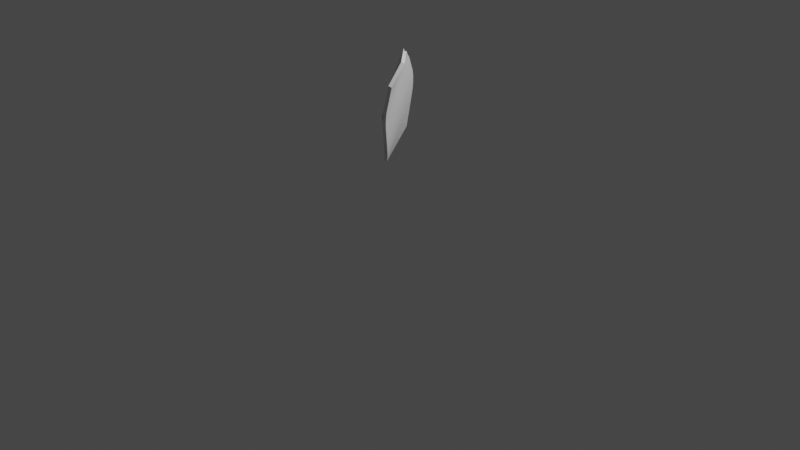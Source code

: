 # Source: chouette.blend  (saved by Blender 4.2.66; exported with 4.5.12 LTS)
import bpy
from mathutils import Matrix  # noqa: F401  (used for matrix-valued properties, if any)

bpy.ops.wm.read_factory_settings(use_empty=True)
scene = bpy.context.scene
scene.name = 'Scene'

# ---- collections
col_collection = bpy.data.collections.new('Collection'); scene.collection.children.link(col_collection)

# ---- materials (node trees are filled in below, after node groups)
mat_material = bpy.data.materials.new('Material')
mat_material.alpha_threshold = 0.0
mat_material.use_transparent_shadow = False
mat_material.roughness = 0.5
mat_material.line_color = (0.0, 0.0, 0.0, 1.0)

# ---- node groups
ng_smooth_by_angle = bpy.data.node_groups.new('Smooth by Angle', 'GeometryNodeTree')
_s = ng_smooth_by_angle.interface.new_socket(name='Mesh', in_out='OUTPUT', socket_type='NodeSocketGeometry')
_s = ng_smooth_by_angle.interface.new_socket(name='Mesh', in_out='INPUT', socket_type='NodeSocketGeometry')
_s = ng_smooth_by_angle.interface.new_socket(name='Angle', in_out='INPUT', socket_type='NodeSocketFloat')
_s.subtype = 'ANGLE'
_s.default_value = 0.5236
_s.min_value = 0.0
_s.max_value = 3.142
_s.description = 'Maximum face angle for smooth edges'
_s = ng_smooth_by_angle.interface.new_socket(name='Ignore Sharpness', in_out='INPUT', socket_type='NodeSocketBool')
_s.force_non_field = True
ng_smooth_by_angle.description = 'Set the sharpness of mesh edges based on the angle between the neighboring faces'
ng_smooth_by_angle.is_modifier = True
_N = ng_smooth_by_angle.nodes; _L = ng_smooth_by_angle.links
n0 = _N.new('GeometryNodeSetShadeSmooth'); n0.name = 'Set Shade Smooth'; n0.location = (120, -80)
n0.domain = 'EDGE'
n1 = _N.new('GeometryNodeSetShadeSmooth'); n1.name = 'Set Shade Smooth.001'; n1.location = (300, -80)
n2 = _N.new('NodeGroupOutput'); n2.name = 'Group Output'; n2.location = (480, -80)
n3 = _N.new('GeometryNodeInputMeshEdgeAngle'); n3.name = 'Edge Angle'; n3.location = (-440, -240)
n4 = _N.new('NodeGroupInput'); n4.name = 'Group Input'; n4.location = (-80, -80)
n5 = _N.new('GeometryNodeInputEdgeSmooth'); n5.name = 'Is Edge Smooth'; n5.location = (-260, -120)
n6 = _N.new('GeometryNodeInputShadeSmooth'); n6.name = 'Is Shade Smooth'; n6.location = (-440, -397)
n7 = _N.new('FunctionNodeCompare'); n7.name = 'Compare'; n7.location = (-260, -260)
n7.operation = 'LESS_EQUAL'
n7.inputs[6].default_value = (0.0, 0.0, 0.0, 0.0)
n7.inputs[7].default_value = (0.0, 0.0, 0.0, 0.0)
n8 = _N.new('FunctionNodeBooleanMath'); n8.name = 'Boolean Math.001'; n8.location = (-80, -260)
n9 = _N.new('NodeGroupInput'); n9.name = 'Group Input.001'; n9.location = (-440, -329)
n10 = _N.new('NodeGroupInput'); n10.name = 'Group Input.002'; n10.location = (-259, -189)
n11 = _N.new('FunctionNodeBooleanMath'); n11.name = 'Boolean Math'; n11.location = (-80, -149)
n11.operation = 'OR'
n12 = _N.new('FunctionNodeBooleanMath'); n12.name = 'Boolean Math.002'; n12.location = (-260, -380)
n12.operation = 'OR'
n13 = _N.new('NodeGroupInput'); n13.name = 'Group Input.003'; n13.location = (-440, -460)
_L.new(n3.outputs[0], n7.inputs[0])
_L.new(n1.outputs[0], n2.inputs[0])
_L.new(n9.outputs[1], n7.inputs[1])
_L.new(n7.outputs[0], n8.inputs[0])
_L.new(n4.outputs[0], n0.inputs[0])
_L.new(n0.outputs[0], n1.inputs[0])
_L.new(n8.outputs[0], n0.inputs[2])
_L.new(n10.outputs[2], n11.inputs[1])
_L.new(n5.outputs[0], n11.inputs[0])
_L.new(n11.outputs[0], n0.inputs[1])
_L.new(n13.outputs[2], n12.inputs[1])
_L.new(n6.outputs[0], n12.inputs[0])
_L.new(n12.outputs[0], n8.inputs[1])
n2.is_active_output = True

# ---- material node trees
mat_material.use_nodes = True; mat_material.node_tree.nodes.clear()
_N = mat_material.node_tree.nodes; _L = mat_material.node_tree.links
n0 = _N.new('ShaderNodeOutputMaterial'); n0.name = 'Material Output'; n0.location = (300, 300)
n1 = _N.new('ShaderNodeBsdfPrincipled'); n1.name = 'Principled BSDF'; n1.location = (10, 300)
n1.distribution = 'GGX'
n1.subsurface_method = 'RANDOM_WALK_SKIN'
n1.inputs[3].default_value = 1.45
n1.inputs[27].default_value = (0.0, 0.0, 0.0, 1.0)
n1.inputs[28].default_value = 1.0
_L.new(n1.outputs[0], n0.inputs[0])
n0.is_active_output = True

# ---- world
world_world = bpy.data.worlds.new('World'); scene.world = world_world
world_world.use_nodes = True; world_world.node_tree.nodes.clear()
_N = world_world.node_tree.nodes; _L = world_world.node_tree.links
n0 = _N.new('ShaderNodeOutputWorld'); n0.name = 'World Output'; n0.location = (300, 300)
n1 = _N.new('ShaderNodeBackground'); n1.name = 'Background'; n1.location = (10, 300)
n1.inputs[0].default_value = (0.05088, 0.05088, 0.05088, 1.0)
_L.new(n1.outputs[0], n0.inputs[0])
n0.is_active_output = True
world_world.color = (0.05088, 0.05088, 0.05088)
world_world.use_sun_shadow = False
world_world.sun_shadow_jitter_overblur = 0.0

# ---- cameras
cam_camera = bpy.data.cameras.new('Camera')
cam_camera.clip_end = 100.0
cam_camera.ortho_scale = 7.314

# ---- lights
light_light = bpy.data.lights.new('Light', 'POINT')
light_light.transmission_factor = 0.0
light_light.energy = 1000.0
light_light.shadow_soft_size = 0.1
light_light.shadow_maximum_resolution = 0.006
light_light.use_absolute_resolution = True

# ---- meshes
me_cube = bpy.data.meshes.new('Cube')
me_cube.from_pydata([(0.6679, 0.8374, 0.4018), (0.4534, 0.4192, -0.8028), (0.584, -0.08184, 0.4459), (0.7002, 0.6802, 0.4452), (0.7177, 0.4347, 0.5008), (0.6617, 0.1507, 0.498), (0.4773, -0.3256, -0.8147), (0.5006, -0.02931, -0.8323), (0.5241, 0.2066, -0.8182), (0.0, 0.6593, -0.7905), (0.0, -0.1719, 0.5276), (0.0, 1.068, 0.4948), (0.0, 0.4694, -0.8672), (0.0, 0.2463, -0.8942), (0.0, -0.2322, -0.8406), (0.0, 0.846, 0.6025), (0.0, 0.5603, 0.664), (0.0, 0.2623, 0.6504), (0.2042, 1.096, 0.4869), (0.5643, 0.9593, 0.4316), (0.2391, 0.8659, 0.5886), (0.5919, 0.8026, 0.5145), (0.2368, 0.5776, 0.6525), (0.5648, 0.5397, 0.5798), (0.2272, 0.275, 0.6498), (0.4784, 0.2533, 0.5873), (0.3153, 0.5733, -0.7949), (0.1281, 0.6314, -0.8046), (0.3837, -0.1273, 0.4835), (0.1421, -0.1571, 0.5248), (0.0841, 0.4566, -0.8652), (0.2941, 0.01092, -0.877), (0.1042, 0.2699, -0.9088), (0.2407, -0.2815, -0.8284), (0.07011, -0.2486, -0.839), (0.729, 0.782, 0.2995), (0.741, 0.7037, 0.1038), (0.7255, 0.6663, -0.003875), (0.6942, 0.6148, -0.1822), (0.6855, 0.5468, -0.3566), (0.6502, 0.4844, -0.512), (0.6031, 0.4414, -0.6447), (0.5386, 0.4065, -0.747), (0.6463, -0.2215, 0.3018), (0.411, -0.514, 0.08075), (0.4266, -0.6446, -0.05918), (0.4186, -0.7063, -0.2024), (0.3747, -0.7811, -0.3308), (0.5682, -0.6629, -0.5538), (0.5279, -0.6668, -0.6758), (0.7824, 0.5716, 0.3171), (0.8438, 0.4853, 0.1001), (0.8484, 0.4515, -0.009007), (0.8531, 0.3605, -0.1925), (0.8357, 0.2581, -0.3709), (0.7807, 0.1934, -0.5296), (0.7107, 0.1663, -0.6582), (0.6335, 0.1606, -0.7545), (0.8277, 0.3289, 0.3353), (0.8686, 0.1837, 0.1082), (0.8876, 0.1086, -0.003127), (0.9141, -0.02307, -0.1926), (0.8991, -0.1312, -0.3786), (0.8334, -0.1682, -0.5414), (0.7455, -0.1536, -0.668), (0.6502, -0.1207, -0.7611), (0.7578, 0.01584, 0.3269), (0.7785, -0.205, 0.09255), (0.8062, -0.3079, -0.02713), (0.7992, -0.416, -0.2173), (0.7736, -0.4737, -0.3959), (0.7253, -0.4626, -0.5456), (0.608, -0.4979, -0.7079), (0.5676, -0.3922, -0.7789), (0.0, -0.3227, 0.4054), (0.0, -0.4772, 0.2308), (0.0, -0.6476, 0.08973), (0.0, -0.7945, -0.07051), (0.0, -0.8484, -0.2388), (0.0, -0.843, -0.4267), (0.0, -0.8435, -0.5824), (0.0, 1.156, 0.3644), (0.0, 1.09, 0.1748), (0.0, 0.9918, 0.08824), (0.0, 0.9116, -0.07939), (0.0, 0.8608, -0.2462), (0.0, 0.8515, -0.4051), (0.0, 0.8378, -0.5509), (0.0, 0.7792, -0.68), (0.3371, -0.304, 0.3399), (0.2092, -0.5548, 0.1096), (0.2208, -0.7433, -0.01184), (0.209, -0.8262, -0.1453), (0.2113, -0.8772, -0.2835), (0.293, -0.8156, -0.5009), (0.349, -0.78, -0.6459), (0.1121, -0.3202, 0.3843), (0.08216, -0.4872, 0.2115), (0.06717, -0.6716, 0.06573), (0.05464, -0.8179, -0.1007), (0.04996, -0.8689, -0.2702), (0.08492, -0.8383, -0.4528), (0.1316, -0.8269, -0.61), (0.2041, 1.143, 0.355), (0.195, 1.073, 0.1682), (0.1842, 0.98, 0.07786), (0.1672, 0.8869, -0.09706), (0.1331, 0.8357, -0.2669), (0.1326, 0.8244, -0.4274), (0.1285, 0.8098, -0.5714), (0.121, 0.7546, -0.6956), (0.6071, 0.9325, 0.3195), (0.5815, 0.8637, 0.1289), (0.5405, 0.8211, 0.02782), (0.4692, 0.7628, -0.1476), (0.4566, 0.7227, -0.3214), (0.4416, 0.6895, -0.4804), (0.4165, 0.6548, -0.617), (0.3813, 0.5998, -0.7267), (0.4177, 0.9945, -1.033), (0.4135, 1.022, -1.026), (0.4042, 0.9698, -1.04), (0.3934, 1.042, -1.021), (0.3391, 1.034, -1.023), (0.4858, 1.132, -1.071), (0.3257, 1.01, -1.03), (0.3784, 0.9575, -1.044), (0.3299, 0.9822, -1.037), (1.065, -1.028, -1.145), (1.037, -1.018, -1.176), (0.9124, -1.093, -1.216), (0.9018, -0.889, -1.115), (0.9859, -0.8837, -1.083), (0.256, -1.026, -1.186), (0.0, -1.07, -1.197), (0.0, -1.399, -1.32), (0.0, -1.459, -1.264), (0.3321, -1.253, -1.291), (0.7342, -0.9293, -1.146), (0.9138, -1.143, -1.192), (0.2762, -1.331, -1.284), (1.05, -1.001, -1.089), (1.012, -0.8833, -1.054), (0.0, -1.406, -1.191), (0.8861, -1.129, -1.136), (0.3083, -1.311, -1.221), (0.8017, -0.8152, -1.012), (0.639, -0.6458, -0.8885), (0.1486, -1.234, -1.052), (0.09307, -1.028, -0.8119), (0.0, -1.044, -0.8044), (0.0, -1.275, -1.041), (0.5049, -0.845, -1.057), (0.3515, -0.6159, -0.927), (0.5309, -0.6213, -0.913), (0.691, -0.8189, -1.037), (0.863, -0.8256, -0.9882), (0.6906, -0.6859, -0.8571), (0.8749, -0.9412, -1.004), (0.6504, -0.8098, -0.8437), (0.478, -0.9194, -0.8398), (0.6736, -1.111, -1.061), (0.0, -0.9189, -1.099), (0.0, -0.6227, -0.962), (0.09284, -0.6263, -0.9489), (0.1457, -0.9076, -1.088), (0.3853, 0.7825, -0.9506), (0.4151, 0.5765, -0.8792), (0.4404, 0.4535, -0.9018), (0.3922, 0.7347, -0.9641), (0.3685, 0.6921, -0.9762), (0.3484, 0.3632, -0.9266), (0.256, 0.3315, -0.9349), (0.3234, 0.6711, -0.9822), (0.1822, 0.6947, -0.8816), (0.256, 0.8047, -0.9443), (0.2324, 0.7622, -0.9564), (0.1423, 0.5747, -0.9085), (0.2392, 0.7143, -0.9699), (0.1311, 0.4708, -0.9278), (0.3505, 0.8173, -0.9408), (0.3511, 0.6715, -0.8718), (0.4644, 1.069, -1.059), (0.4646, 1.106, -1.044), (0.4216, 1.02, -1.073), (0.4087, 1.128, -1.037), (0.3217, 1.105, -1.041), (0.3198, 1.048, -1.054), (0.3979, 0.9968, -1.092), (0.3522, 0.9974, -1.08), (0.5163, 1.178, -1.053), (0.4223, 1.025, -1.1), (0.4367, 1.226, -1.042), (0.2803, 1.162, -1.058), (0.4109, 1.11, -1.077), (0.308, 1.11, -1.077), (0.3819, 1.0, -1.109), (0.3361, 1.001, -1.097), (0.2905, 1.221, -1.022), (0.4276, 1.242, -1.022), (0.2554, 1.208, -1.028), (0.3525, 1.121, -1.038), (0.439, 1.255, -1.031), (0.2532, 1.225, -1.04), (1.033, -1.953, 0.6628), (1.28, -2.126, 0.2667), (1.632, -2.399, -0.1659), (1.535, -2.694, -0.4219), (0.8719, -2.053, 0.6876), (1.048, -2.306, 0.3249), (1.351, -2.655, -0.2105), (1.219, -2.395, 0.7822), (1.41, -2.559, 0.4025), (1.761, -2.797, -0.04661), (1.761, -3.11, -0.3226), (1.1, -2.498, 0.7774), (1.243, -2.705, 0.4148), (1.546, -2.962, -0.06695), (1.752, -3.221, 0.8617), (2.148, -3.454, 0.4344), (2.406, -3.736, 0.126), (2.266, -3.893, -0.07828), (1.62, -3.375, 0.9201), (2.043, -3.679, 0.4681), (2.13, -3.88, 0.1301), (0.6552, -0.8892, -0.5415), (0.5233, -0.9946, -0.4822), (1.382, -2.789, -0.4121), (1.592, -3.258, -0.3173), (2.085, -3.939, -0.07634), (3.285, -5.044, 0.2231), (3.099, -4.551, 0.6961), (3.476, -5.026, 0.5404), (3.416, -5.064, 0.3842), (3.071, -4.695, 0.7068), (3.368, -5.026, 0.554), (3.35, -5.1, 0.3883), (3.21, -5.046, 0.2324), (2.957, -4.603, 0.4843), (2.869, -4.664, 0.0814), (2.464, -4.11, 0.7757), (2.578, -3.893, 0.6922), (3.029, -4.149, 0.4621), (2.987, -4.636, 0.07523), (2.937, -4.633, 0.3086), (3.239, -4.664, 0.1967), (0.8639, -1.162, 0.07906), (0.8275, -1.37, 0.4778), (1.292, -1.615, -0.7054), (0.9892, -1.559, -0.4549), (0.717, -1.62, 0.1835), (0.678, -1.475, 0.5038), (1.266, -1.378, -0.4633), (1.18, -1.685, -0.7117), (0.6433, -0.7563, -0.01147), (0.4917, -0.9517, -0.3118), (0.4173, -0.7683, 0.2079), (0.6718, -0.7851, -0.2932), (0.5813, -0.6217, 0.1765), (0.3409, -0.8948, 0.03751), (0.668, 0.5157, -0.4341), (0.5152, -0.7293, -0.4793), (0.8084, 0.2259, -0.45), (0.8664, -0.1495, -0.4598), (0.755, -0.4672, -0.4707), (0.0, -0.854, -0.3432), (0.0, 0.8561, -0.3256), (0.2678, -0.8686, -0.4224), (0.06472, -0.8627, -0.3682), (0.1329, 0.8301, -0.3471), (0.4491, 0.7061, -0.4008), (0.621, 0.03384, 0.4725), (0.0, 0.03552, 0.596), (0.4263, 0.05915, 0.544), (0.1884, 0.05415, 0.5958), (0.5748, -0.5663, -0.6874), (0.6461, -0.5523, -0.5539), (0.575, -0.6315, -0.4018), (0.6036, -0.5577, -0.2173), (0.6205, -0.4714, -0.03585), (0.5956, -0.3743, 0.08458), (0.7005, -0.1094, 0.3157), (1.012, -0.9525, -1.154), (0.0, -1.201, -1.267), (0.3341, -1.126, -1.254), (0.8763, -1.002, -1.195), (1.069, -0.9496, -1.116), (1.064, -0.9267, -1.067), (0.7026, -0.7316, -0.8462), (0.9108, -0.8587, -0.9869), (0.6318, -0.5845, -0.48), (0.741, 0.7432, 0.2173), (0.5683, -0.3373, 0.1947), (0.8228, 0.5295, 0.2218), (0.8423, 0.2666, 0.2337), (0.7719, -0.07719, 0.223), (0.0, -0.391, 0.3111), (0.0, 1.146, 0.2757), (0.2937, -0.3989, 0.2322), (0.1008, -0.3978, 0.2877), (0.207, 1.129, 0.2706), (0.6048, 0.9004, 0.2384), (0.6956, -0.2153, 0.2114), (0.406, 1.035, 0.461), (0.4483, 0.8416, 0.5505), (0.4416, 0.5707, 0.6177), (0.3663, 0.2718, 0.6243), (0.2078, 0.6275, -0.7938), (0.2568, -0.1424, 0.5081), (0.1789, 0.0528, -0.892), (0.1521, -0.263, -0.8339), (0.2207, 0.7125, -0.7071), (0.2365, 0.7708, -0.5889), (0.247, 0.7938, -0.4478), (0.2512, 0.8108, -0.2873), (0.2765, 0.8516, -0.1156), (0.3715, 0.9257, 0.05688), (0.388, 1.001, 0.1548), (0.4087, 1.075, 0.3422), (0.2299, -0.8095, -0.6241), (0.1827, -0.8305, -0.474), (0.1187, -0.8859, -0.2903), (0.1144, -0.8336, -0.128), (0.1373, -0.701, 0.03551), (0.1542, -0.4994, 0.1759), (0.2236, -0.2999, 0.3685), (0.365, 1.047, -1.019), (0.35, 0.9623, -1.042), (0.6553, -1.185, -1.259), (0.5086, -0.9853, -1.17), (0.6292, -1.259, -1.24), (0.6685, -1.271, -1.192), (0.2078, -0.6215, -0.9367), (0.3143, -0.8806, -1.072), (0.3018, -0.983, -0.8288), (0.4663, -1.163, -1.06), (0.2653, 0.7132, -0.8728), (0.3011, 0.8258, -0.9384), (0.1776, 0.3736, -0.9374), (0.274, 0.6795, -0.9798), (0.3801, 1.13, -1.035), (0.3784, 0.9963, -1.083), (0.374, 1.229, -1.041), (0.3638, 1.111, -1.077), (0.3557, 1.002, -1.107), (0.3768, 1.243, -1.018), (0.3699, 1.259, -1.03), (0.1547, -0.8698, -0.3922), (0.2491, 0.8023, -0.3676), (0.6409, -1.074, -1.231), (0.3061, 0.059, 0.5747), (0.2064, -0.3998, 0.2579), (0.4072, 1.055, 0.2609), (0.4202, 1.325, -1.003), (0.4186, 1.337, -1.011), (0.3912, 1.324, -1.003), (0.3896, 1.336, -1.011), (0.4339, 1.12, -1.039), (0.5069, 1.24, -1.023), (0.5418, 1.241, -1.033), (0.5359, 1.229, -1.023), (0.5128, 1.252, -1.033), (0.3016, 1.244, -1.035), (0.3215, 1.222, -1.043), (0.4894, 1.22, -1.043), (0.3663, 1.125, -1.036), (0.3418, 1.23, -1.038), (0.3446, 1.206, -1.028), (0.3428, 1.226, -1.042), (0.4213, 1.124, -1.038), (0.4589, 1.224, -1.042), (0.4509, 1.206, -1.029), (0.4601, 1.239, -1.035), (0.5202, 1.232, -1.021), (0.4487, 1.111, -1.039), (0.4061, 1.322, -1.001), (0.3976, 1.236, -1.017), (0.3942, 1.127, -1.035), (0.3387, 1.112, -1.038), (0.2734, 1.211, -1.023), (0.3994, 0.9985, -1.102), (0.3347, 0.9994, -1.087), (0.5108, 1.149, -1.042), (0.479, 1.107, -1.063), (0.2906, 1.136, -1.046), (0.4254, 1.021, -1.085), (0.3085, 1.079, -1.066), (0.2471, 1.214, -1.035), (0.5145, 1.211, -1.046), (0.5449, 1.233, -1.029), (0.3825, 0.8756, -1.128), (0.3768, 0.8702, -1.124), (0.3305, 0.8763, -1.127), (0.3389, 0.8848, -1.133), (0.3538, 0.867, -1.121), (0.3357, 0.8704, -1.123), (0.3572, 0.8841, -1.134), (0.38, 0.8833, -1.134), (0.3672, 0.7848, -1.156), (0.2703, 1.232, -1.038), (0.2967, 1.231, -1.027), (0.365, 1.253, -1.023), (0.3844, 1.33, -1.007), (0.3426, 1.217, -1.031), (0.2227, 1.283, -1.023), (0.2485, 1.281, -1.011), (0.2241, 1.272, -1.016), (0.2483, 1.294, -1.019), (0.2369, 1.275, -1.012), (0.2187, 1.277, -1.02), (0.2368, 1.291, -1.023), (0.2524, 1.288, -1.015), (0.2924, 1.213, -1.045), (0.4333, 1.248, -1.026), (0.5285, 1.249, -1.035), (0.4255, 1.331, -1.007), (0.5036, 1.249, -1.027), (0.4555, 1.222, -1.03), (0.4038, 1.339, -1.013), (0.4025, 1.26, -1.03), (0.3998, 1.228, -1.041), (0.5429, 1.297, -1.007), (0.5771, 1.297, -1.018), (0.5714, 1.285, -1.008), (0.5486, 1.309, -1.018), (0.5559, 1.289, -1.006), (0.5802, 1.289, -1.014), (0.5641, 1.305, -1.02), (0.5398, 1.305, -1.012), (0.4196, 1.442, -0.9819), (0.4166, 1.444, -0.9837), (0.4111, 1.437, -0.9792), (0.4046, 1.438, -0.98), (0.4101, 1.445, -0.9845), (0.4039, 1.444, -0.9837), (0.4016, 1.441, -0.9818), (0.4173, 1.439, -0.98), (0.2027, 1.389, -0.9933), (0.2007, 1.385, -0.9915), (0.1948, 1.39, -0.9971), (0.1877, 1.387, -0.9975), (0.1856, 1.383, -0.9957), (0.1948, 1.382, -0.9916), (0.1884, 1.381, -0.9936), (0.2006, 1.392, -0.9955), (0.6016, 1.405, -0.9922), (0.6062, 1.406, -0.9954), (0.6145, 1.403, -0.9971), (0.6214, 1.398, -0.9964), (0.623, 1.393, -0.9937), (0.6184, 1.392, -0.9905), (0.6101, 1.395, -0.9888), (0.6032, 1.4, -0.9895), (0.3641, 0.7819, -1.154), (0.339, 0.7852, -1.155), (0.3436, 0.7898, -1.158), (0.3516, 0.7801, -1.152), (0.3418, 0.782, -1.153), (0.3534, 0.7894, -1.158), (0.3658, 0.789, -1.159)], [], [(281, 271, 2, 43), (111, 19, 0, 35), (35, 0, 3, 50), (50, 3, 4, 58), (58, 4, 5, 66), (178, 176, 125, 127), (176, 175, 123, 125), (31, 7, 6, 33), (22, 16, 17, 24), (20, 15, 16, 22), (18, 11, 15, 20), (274, 272, 10, 29), (96, 29, 10, 74), (43, 2, 28, 89), (325, 308, 29, 96), (271, 273, 28, 2), (350, 274, 29, 308), (0, 19, 21, 3), (303, 18, 20, 304), (3, 21, 23, 4), (304, 20, 22, 305), (4, 23, 25, 5), (305, 22, 24, 306), (13, 32, 34, 14), (309, 31, 33, 310), (12, 30, 32, 13), (166, 169, 119, 120), (9, 27, 30, 12), (170, 173, 126, 121), (81, 11, 18, 103), (318, 303, 19, 111), (335, 148, 145, 331), (307, 311, 118, 26), (311, 312, 117, 118), (312, 313, 116, 117), (348, 314, 115, 270), (314, 315, 114, 115), (315, 316, 113, 114), (316, 317, 112, 113), (352, 318, 111, 301), (9, 88, 110, 27), (88, 87, 109, 110), (87, 86, 108, 109), (266, 85, 107, 269), (85, 84, 106, 107), (84, 83, 105, 106), (83, 82, 104, 105), (297, 81, 103, 300), (333, 152, 138, 329), (155, 146, 132, 131), (319, 320, 101, 102), (347, 321, 100, 268), (321, 322, 99, 100), (322, 323, 98, 99), (323, 324, 97, 98), (351, 325, 96, 299), (148, 151, 143, 145), (152, 155, 131, 138), (49, 48, 94, 95), (261, 47, 93, 267), (249, 253, 227, 210), (246, 247, 204, 205), (292, 43, 89, 298), (146, 156, 142, 132), (289, 158, 141, 287), (102, 101, 79, 80), (268, 100, 78, 265), (100, 99, 77, 78), (99, 98, 76, 77), (98, 97, 75, 76), (299, 96, 74, 296), (7, 65, 73, 6), (65, 64, 72, 73), (64, 63, 71, 72), (263, 62, 70, 264), (62, 61, 69, 70), (61, 60, 68, 69), (60, 59, 67, 68), (294, 58, 66, 295), (8, 57, 65, 7), (57, 56, 64, 65), (56, 55, 63, 64), (262, 54, 62, 263), (54, 53, 61, 62), (53, 52, 60, 61), (52, 51, 59, 60), (293, 50, 58, 294), (1, 42, 57, 8), (42, 41, 56, 57), (41, 40, 55, 56), (260, 39, 54, 262), (39, 38, 53, 54), (38, 37, 52, 53), (37, 36, 51, 52), (291, 35, 50, 293), (26, 118, 42, 1), (118, 117, 41, 42), (117, 116, 40, 41), (270, 115, 39, 260), (115, 114, 38, 39), (114, 113, 37, 38), (113, 112, 36, 37), (301, 111, 35, 291), (158, 161, 144, 141), (162, 165, 133, 134), (275, 276, 48, 49), (290, 277, 47, 261), (277, 278, 46, 47), (278, 279, 45, 46), (279, 280, 44, 45), (302, 281, 43, 292), (326, 122, 185, 377, 340), (327, 127, 189, 341), (120, 119, 182, 183), (122, 120, 183, 374, 357, 369, 185), (180, 166, 120, 122), (339, 178, 127, 327), (169, 170, 121, 119), (337, 180, 122, 326), (285, 282, 129, 130), (283, 284, 137, 135), (349, 285, 130, 328), (328, 330, 140, 137), (330, 331, 145, 140), (129, 128, 139, 130), (128, 141, 144, 139), (137, 140, 136, 135), (140, 145, 143, 136), (282, 286, 128, 129), (286, 287, 141, 128), (14, 34, 164, 163), (163, 164, 165, 162), (49, 95, 160, 159), (159, 160, 161, 158), (275, 49, 159, 288), (288, 159, 158, 289), (73, 72, 157, 147), (147, 157, 156, 146), (33, 6, 154, 153), (153, 154, 155, 152), (102, 80, 150, 149), (149, 150, 151, 148), (6, 73, 147, 154), (154, 147, 146, 155), (310, 33, 153, 332), (332, 153, 152, 333), (319, 102, 149, 334), (334, 149, 148, 335), (307, 26, 181, 336), (336, 181, 180, 337), (8, 7, 171, 168), (168, 171, 170, 169), (309, 32, 179, 338), (338, 179, 178, 339), (26, 1, 167, 181), (181, 167, 166, 180), (7, 31, 172, 171), (171, 172, 173, 170), (1, 8, 168, 167), (167, 168, 169, 166), (30, 27, 174, 177), (177, 174, 175, 176), (32, 30, 177, 179), (179, 177, 176, 178), (383, 385, 191, 124), (358, 357, 374, 373), (341, 189, 395, 394), (382, 383, 124, 190), (119, 121, 184, 182), (125, 123, 186, 187), (127, 125, 187, 189), (121, 126, 188, 184), (192, 370, 364, 388, 190, 124, 194), (194, 124, 191, 196), (343, 194, 196, 344), (342, 420, 192, 194, 343), (386, 384, 193, 195), (381, 386, 195, 197), (385, 380, 196, 191), (368, 363, 362, 366), (202, 419, 418, 354), (190, 388, 414, 359), (384, 186, 200, 387), (340, 377, 376, 345), (205, 204, 211, 212), (207, 206, 213, 214), (209, 210, 217, 216), (251, 250, 209, 208), (252, 246, 205, 206), (247, 251, 208, 204), (250, 249, 210, 209), (248, 252, 206, 207), (214, 213, 220, 221), (216, 217, 224, 223), (204, 208, 215, 211), (210, 227, 228, 217), (208, 209, 216, 215), (206, 205, 212, 213), (242, 241, 231, 232), (240, 238, 235, 234), (212, 211, 218, 219), (211, 215, 222, 218), (217, 228, 229, 224), (215, 216, 223, 222), (213, 212, 219, 220), (93, 47, 225, 226), (230, 233, 236, 237), (233, 232, 235, 236), (232, 231, 234, 235), (238, 244, 236, 235), (245, 242, 232, 233), (244, 239, 237, 236), (243, 245, 233, 230), (241, 240, 234, 231), (218, 222, 240, 241), (221, 220, 245, 243), (224, 229, 239, 244), (220, 219, 242, 245), (223, 224, 244, 238), (222, 223, 238, 240), (219, 218, 241, 242), (227, 253, 248, 207), (225, 248, 253, 226), (225, 257, 252, 248), (259, 255, 249, 250), (258, 256, 251, 247), (257, 254, 246, 252), (256, 259, 250, 251), (254, 258, 247, 246), (255, 226, 253, 249), (92, 93, 226, 255), (45, 44, 258, 254), (90, 91, 259, 256), (46, 45, 254, 257), (44, 90, 256, 258), (91, 92, 255, 259), (47, 46, 257, 225), (276, 290, 261, 48), (116, 270, 260, 40), (40, 260, 262, 55), (55, 262, 263, 63), (63, 263, 264, 71), (101, 268, 265, 79), (48, 261, 267, 94), (320, 347, 268, 101), (86, 266, 269, 108), (313, 348, 270, 116), (71, 264, 290, 276), (157, 288, 289, 156), (72, 275, 288, 157), (132, 142, 287, 286), (131, 132, 286, 282), (329, 138, 285, 349), (134, 133, 284, 283), (138, 131, 282, 285), (295, 66, 281, 302), (68, 67, 280, 279), (69, 68, 279, 278), (70, 69, 278, 277), (264, 70, 277, 290), (72, 71, 276, 275), (156, 289, 287, 142), (306, 24, 274, 350), (5, 25, 273, 271), (24, 17, 272, 274), (66, 5, 271, 281), (67, 295, 302, 280), (280, 302, 292, 44), (112, 301, 291, 36), (36, 291, 293, 51), (51, 293, 294, 59), (59, 294, 295, 67), (97, 299, 296, 75), (44, 292, 298, 90), (324, 351, 299, 97), (82, 297, 300, 104), (317, 352, 301, 112), (104, 300, 352, 317), (90, 298, 351, 324), (25, 306, 350, 273), (133, 329, 349, 284), (108, 269, 348, 313), (94, 267, 347, 320), (186, 378, 379, 200), (192, 420, 419, 202), (193, 412, 363, 368, 342, 343, 195), (195, 343, 344, 197), (188, 341, 394, 391), (172, 338, 339, 173), (31, 309, 338, 172), (174, 336, 337, 175), (27, 307, 336, 174), (160, 334, 335, 161), (95, 319, 334, 160), (164, 332, 333, 165), (34, 310, 332, 164), (139, 144, 331, 330), (130, 139, 330, 328), (284, 349, 328, 137), (175, 337, 326, 123), (173, 339, 327, 126), (126, 327, 341, 188), (123, 326, 340, 365, 201, 378, 186), (298, 89, 325, 351), (91, 90, 324, 323), (92, 91, 323, 322), (93, 92, 322, 321), (267, 93, 321, 347), (95, 94, 320, 319), (165, 333, 329, 133), (300, 103, 318, 352), (105, 104, 317, 316), (106, 105, 316, 315), (107, 106, 315, 314), (269, 107, 314, 348), (109, 108, 313, 312), (110, 109, 312, 311), (27, 110, 311, 307), (161, 335, 331, 144), (103, 18, 303, 318), (32, 309, 310, 34), (23, 305, 306, 25), (21, 304, 305, 23), (19, 303, 304, 21), (273, 350, 308, 28), (89, 28, 308, 325), (362, 363, 412, 399), (354, 418, 433, 430), (413, 202, 354, 415), (401, 345, 355, 402), (345, 376, 375, 355), (403, 366, 362, 400), (369, 371, 199, 185), (367, 365, 340, 345), (417, 413, 199, 371), (389, 360, 183, 382), (372, 370, 192, 202), (198, 201, 365, 367), (401, 346, 366, 403), (342, 368, 366, 346), (361, 364, 370, 372), (416, 417, 371, 358), (357, 358, 371, 369), (373, 374, 183, 360), (375, 376, 199, 353), (376, 377, 185, 199), (359, 389, 382, 190), (408, 379, 198, 405), (379, 378, 201, 198), (196, 380, 390, 397), (193, 384, 387, 203), (414, 388, 364, 361), (184, 188, 380, 385), (189, 187, 386, 381), (187, 186, 384, 386), (183, 182, 383, 382), (380, 188, 391, 390), (182, 184, 385, 383), (394, 395, 457, 456), (397, 390, 398, 459), (391, 394, 456, 453), (390, 391, 453, 398), (381, 197, 393, 392), (344, 196, 397, 396), (197, 344, 396, 393), (189, 381, 392, 395), (345, 401, 403, 367), (410, 399, 203, 404), (367, 403, 400, 198), (346, 401, 402, 356), (198, 400, 411, 405), (203, 387, 409, 404), (387, 200, 406, 409), (200, 379, 408, 406), (362, 399, 410, 407), (400, 362, 407, 411), (361, 372, 417, 416), (399, 412, 193, 203), (372, 202, 413, 417), (199, 413, 415, 353), (418, 419, 346, 356), (409, 406, 443, 441), (358, 373, 425, 421), (419, 420, 342, 346), (389, 359, 422, 426), (359, 414, 427, 422), (416, 358, 421, 428), (361, 416, 428, 424), (414, 361, 424, 427), (373, 360, 423, 425), (360, 389, 426, 423), (423, 426, 449, 450), (228, 227, 207, 214), (229, 228, 214, 221), (239, 229, 221, 243), (237, 239, 243, 230), (432, 431, 436, 429, 430, 433, 434, 435), (437, 444, 439, 440, 441, 443, 442, 438), (445, 452, 451, 450, 449, 448, 447, 446), (353, 415, 429, 436), (415, 354, 430, 429), (421, 425, 451, 452), (406, 408, 442, 443), (355, 375, 431, 432), (425, 423, 450, 451), (402, 355, 432, 435), (407, 410, 439, 444), (418, 356, 434, 433), (426, 422, 448, 449), (411, 407, 444, 437), (405, 411, 437, 438), (356, 402, 435, 434), (428, 421, 452, 445), (410, 404, 440, 439), (375, 353, 436, 431), (427, 424, 446, 447), (424, 428, 445, 446), (404, 409, 441, 440), (422, 427, 447, 448), (408, 405, 438, 442), (456, 457, 454, 455, 458, 459, 398, 453), (396, 397, 459, 458), (393, 396, 458, 455), (392, 393, 455, 454), (395, 392, 454, 457)])
me_cube.polygons.foreach_set('use_smooth', [True] * 425)
_uv = me_cube.uv_layers.new(name='UVMap')
_uv.uv.foreach_set('vector', [0.5972, 0.7187, 0.625, 0.7188, 0.625, 0.75, 0.5972, 0.75, 0.5972, 0.4505, 0.625, 0.4331, 0.625, 0.5, 0.5972, 0.5, 0.5972, 0.5, 0.625, 0.5, 0.625, 0.5625, 0.5972, 0.5625, 0.5972, 0.5625, 0.625, 0.5625, 0.625, 0.625, 0.5972, 0.625, 0.5972, 0.625, 0.625, 0.625, 0.625, 0.6875, 0.5972, 0.6875, 0.2842, 0.625, 0.2867, 0.5625, 0.2983, 0.5625, 0.2917, 0.625, 0.2867, 0.5625, 0.2842, 0.5, 0.2917, 0.5, 0.2983, 0.5625, 0.3081, 0.625, 0.375, 0.625, 0.375, 0.6875, 0.3081, 0.6875, 0.7389, 0.625, 0.75, 0.625, 0.75, 0.6875, 0.7308, 0.6875, 0.7389, 0.5625, 0.75, 0.5625, 0.75, 0.625, 0.7389, 0.625, 0.7389, 0.5, 0.75, 0.5, 0.75, 0.5625, 0.7389, 0.5625, 0.7308, 0.7187, 0.75, 0.7188, 0.75, 0.75, 0.7308, 0.75, 0.5972, 0.8558, 0.625, 0.8558, 0.625, 0.875, 0.5972, 0.875, 0.5972, 0.75, 0.625, 0.75, 0.625, 0.8169, 0.5972, 0.8169, 0.5972, 0.8369, 0.625, 0.8369, 0.625, 0.8558, 0.5972, 0.8558, 0.625, 0.7188, 0.6919, 0.7188, 0.6919, 0.75, 0.625, 0.75, 0.7119, 0.7188, 0.7308, 0.7187, 0.7308, 0.75, 0.7119, 0.75, 0.625, 0.5, 0.6919, 0.5, 0.6919, 0.5625, 0.625, 0.5625, 0.7178, 0.5, 0.7389, 0.5, 0.7389, 0.5625, 0.7178, 0.5625, 0.625, 0.5625, 0.6919, 0.5625, 0.6919, 0.625, 0.625, 0.625, 0.7178, 0.5625, 0.7389, 0.5625, 0.7389, 0.625, 0.7119, 0.625, 0.625, 0.625, 0.6919, 0.625, 0.6919, 0.6875, 0.625, 0.6875, 0.7119, 0.625, 0.7389, 0.625, 0.7308, 0.6875, 0.7119, 0.6875, 0.25, 0.6001, 0.2723, 0.625, 0.2692, 0.6875, 0.25, 0.6875, 0.2881, 0.625, 0.3081, 0.625, 0.3081, 0.6875, 0.2881, 0.6875, 0.25, 0.5565, 0.2634, 0.5625, 0.2723, 0.625, 0.25, 0.6001, 0.375, 0.5, 0.375, 0.5625, 0.375, 0.5625, 0.375, 0.5, 0.25, 0.5, 0.2692, 0.5, 0.2634, 0.5625, 0.25, 0.5565, 0.375, 0.625, 0.314, 0.625, 0.317, 0.625, 0.375, 0.625, 0.5972, 0.375, 0.625, 0.375, 0.625, 0.3861, 0.5972, 0.3861, 0.5972, 0.4072, 0.625, 0.4072, 0.625, 0.4331, 0.5972, 0.4505, 0.4306, 0.8476, 0.4306, 0.8662, 0.4299, 0.8499, 0.4306, 0.8369, 0.375, 0.4067, 0.4028, 0.4131, 0.4028, 0.4505, 0.375, 0.4296, 0.4028, 0.4131, 0.4306, 0.4131, 0.4306, 0.4505, 0.4028, 0.4505, 0.4306, 0.4131, 0.4583, 0.4131, 0.4583, 0.4505, 0.4306, 0.4505, 0.4722, 0.4131, 0.4861, 0.4131, 0.4861, 0.4505, 0.4722, 0.4505, 0.4861, 0.4131, 0.5139, 0.4131, 0.5139, 0.4505, 0.4861, 0.4505, 0.5139, 0.4131, 0.5417, 0.4131, 0.5417, 0.4505, 0.5139, 0.4505, 0.5417, 0.4131, 0.5594, 0.4093, 0.5594, 0.4505, 0.5417, 0.4505, 0.5801, 0.4072, 0.5972, 0.4072, 0.5972, 0.4505, 0.5801, 0.4505, 0.375, 0.375, 0.4028, 0.375, 0.4028, 0.3942, 0.375, 0.3852, 0.4028, 0.375, 0.4306, 0.375, 0.4306, 0.3942, 0.4028, 0.3942, 0.4306, 0.375, 0.4583, 0.375, 0.4583, 0.3942, 0.4306, 0.3942, 0.4722, 0.375, 0.4861, 0.375, 0.4861, 0.3942, 0.4722, 0.3942, 0.4861, 0.375, 0.5139, 0.375, 0.5139, 0.3942, 0.4861, 0.3942, 0.5139, 0.375, 0.5417, 0.375, 0.5417, 0.3882, 0.5139, 0.3942, 0.5417, 0.375, 0.5594, 0.375, 0.5594, 0.387, 0.5417, 0.3882, 0.5801, 0.375, 0.5972, 0.375, 0.5972, 0.3861, 0.5801, 0.3863, 0.2881, 0.6875, 0.3081, 0.6875, 0.3081, 0.6875, 0.2881, 0.6875, 0.375, 0.6875, 0.4028, 0.6875, 0.4028, 0.6875, 0.375, 0.6972, 0.4306, 0.8369, 0.4583, 0.8369, 0.4583, 0.8558, 0.4306, 0.8558, 0.4722, 0.8369, 0.4861, 0.8369, 0.4861, 0.8558, 0.4722, 0.8558, 0.4861, 0.8369, 0.5139, 0.8369, 0.5139, 0.8558, 0.4861, 0.8558, 0.5139, 0.8369, 0.5417, 0.8369, 0.5417, 0.8558, 0.5139, 0.8558, 0.5417, 0.8369, 0.5694, 0.8369, 0.5694, 0.8558, 0.5417, 0.8558, 0.5801, 0.8369, 0.5972, 0.8369, 0.5972, 0.8558, 0.5801, 0.8558, 0.4306, 0.8662, 0.4306, 0.875, 0.4306, 0.875, 0.4299, 0.8499, 0.3081, 0.6875, 0.375, 0.6875, 0.375, 0.6972, 0.3081, 0.6875, 0.4306, 0.75, 0.4583, 0.75, 0.4583, 0.8169, 0.4306, 0.8169, 0.4722, 0.75, 0.4861, 0.75, 0.4861, 0.8169, 0.4722, 0.8169, 0.507, 0.8169, 0.4861, 0.8169, 0.4861, 0.8169, 0.5049, 0.8169, 0.5417, 0.75, 0.5694, 0.75, 0.5694, 0.75, 0.5417, 0.75, 0.5801, 0.75, 0.5972, 0.75, 0.5972, 0.8169, 0.5801, 0.8169, 0.4028, 0.6875, 0.4306, 0.6875, 0.4306, 0.6875, 0.4028, 0.6875, 0.4306, 0.7188, 0.4306, 0.75, 0.4306, 0.75, 0.4306, 0.7187, 0.4306, 0.8558, 0.4583, 0.8558, 0.4583, 0.875, 0.4306, 0.875, 0.4722, 0.8558, 0.4861, 0.8558, 0.4861, 0.875, 0.4722, 0.875, 0.4861, 0.8558, 0.5139, 0.8558, 0.5139, 0.875, 0.4861, 0.875, 0.5139, 0.8558, 0.5417, 0.8558, 0.5417, 0.875, 0.5139, 0.875, 0.5417, 0.8558, 0.5694, 0.8558, 0.5694, 0.875, 0.5417, 0.875, 0.5801, 0.8558, 0.5972, 0.8558, 0.5972, 0.875, 0.5801, 0.875, 0.375, 0.625, 0.4028, 0.625, 0.4028, 0.6875, 0.375, 0.6875, 0.4028, 0.625, 0.4306, 0.625, 0.4306, 0.6875, 0.4028, 0.6875, 0.4306, 0.625, 0.4583, 0.625, 0.4583, 0.6875, 0.4306, 0.6875, 0.4722, 0.625, 0.4861, 0.625, 0.4861, 0.6875, 0.4722, 0.6875, 0.4861, 0.625, 0.5139, 0.625, 0.5139, 0.6875, 0.4861, 0.6875, 0.5139, 0.625, 0.5417, 0.625, 0.5417, 0.6875, 0.5139, 0.6875, 0.5417, 0.625, 0.5594, 0.625, 0.5594, 0.6875, 0.5417, 0.6875, 0.5801, 0.625, 0.5972, 0.625, 0.5972, 0.6875, 0.5801, 0.6875, 0.375, 0.5625, 0.4028, 0.5625, 0.4028, 0.625, 0.375, 0.625, 0.4028, 0.5625, 0.4306, 0.5625, 0.4306, 0.625, 0.4028, 0.625, 0.4306, 0.5625, 0.4583, 0.5625, 0.4583, 0.625, 0.4306, 0.625, 0.4722, 0.5625, 0.4861, 0.5625, 0.4861, 0.625, 0.4722, 0.625, 0.4861, 0.5625, 0.5139, 0.5625, 0.5139, 0.625, 0.4861, 0.625, 0.5139, 0.5625, 0.5417, 0.5625, 0.5417, 0.625, 0.5139, 0.625, 0.5417, 0.5625, 0.5594, 0.5625, 0.5594, 0.625, 0.5417, 0.625, 0.5801, 0.5625, 0.5972, 0.5625, 0.5972, 0.625, 0.5801, 0.625, 0.375, 0.5, 0.4028, 0.5, 0.4028, 0.5625, 0.375, 0.5625, 0.4028, 0.5, 0.4306, 0.5, 0.4306, 0.5625, 0.4028, 0.5625, 0.4306, 0.5, 0.4583, 0.5, 0.4583, 0.5625, 0.4306, 0.5625, 0.4722, 0.5, 0.4861, 0.5, 0.4861, 0.5625, 0.4722, 0.5625, 0.4861, 0.5, 0.5139, 0.5, 0.5139, 0.5625, 0.4861, 0.5625, 0.5139, 0.5, 0.5417, 0.5, 0.5417, 0.5625, 0.5139, 0.5625, 0.5417, 0.5, 0.5594, 0.5, 0.5594, 0.5625, 0.5417, 0.5625, 0.5801, 0.5, 0.5972, 0.5, 0.5972, 0.5625, 0.5801, 0.5625, 0.375, 0.4296, 0.4028, 0.4505, 0.4028, 0.5, 0.375, 0.5, 0.4028, 0.4505, 0.4306, 0.4505, 0.4306, 0.5, 0.4028, 0.5, 0.4306, 0.4505, 0.4583, 0.4505, 0.4583, 0.5, 0.4306, 0.5, 0.4722, 0.4505, 0.4861, 0.4505, 0.4861, 0.5, 0.4722, 0.5, 0.4861, 0.4505, 0.5139, 0.4505, 0.5139, 0.5, 0.4861, 0.5, 0.5139, 0.4505, 0.5417, 0.4505, 0.5417, 0.5, 0.5139, 0.5, 0.5417, 0.4505, 0.5594, 0.4505, 0.5594, 0.5, 0.5417, 0.5, 0.5801, 0.4505, 0.5972, 0.4505, 0.5972, 0.5, 0.5801, 0.5, 0.4306, 0.75, 0.4306, 0.8301, 0.4306, 0.8169, 0.4306, 0.75, 0.25, 0.6875, 0.2692, 0.6875, 0.2692, 0.6875, 0.25, 0.6875, 0.4306, 0.7187, 0.4583, 0.7187, 0.4583, 0.75, 0.4306, 0.75, 0.4722, 0.7187, 0.4861, 0.7187, 0.4861, 0.75, 0.4722, 0.75, 0.4861, 0.7187, 0.5139, 0.7187, 0.5139, 0.75, 0.4861, 0.75, 0.5139, 0.7187, 0.5417, 0.7188, 0.5417, 0.75, 0.5139, 0.75, 0.5417, 0.7188, 0.5594, 0.7187, 0.5694, 0.75, 0.5417, 0.75, 0.5801, 0.7187, 0.5972, 0.7187, 0.5972, 0.75, 0.5801, 0.75, 0.375, 0.4289, 0.375, 0.442, 0.375, 0.4576, 0.375, 0.4431, 0.375, 0.4289, 0.3042, 0.625, 0.2917, 0.625, 0.2917, 0.625, 0.2972, 0.625, 0.375, 0.5, 0.375, 0.5625, 0.375, 0.5625, 0.375, 0.4893, 0.375, 0.442, 0.375, 0.5, 0.375, 0.4893, 0.375, 0.4793, 0.375, 0.4701, 0.375, 0.4639, 0.375, 0.4576, 0.375, 0.4378, 0.375, 0.5, 0.375, 0.5, 0.375, 0.442, 0.2987, 0.625, 0.2842, 0.625, 0.2917, 0.625, 0.3042, 0.625, 0.375, 0.5625, 0.375, 0.625, 0.375, 0.625, 0.375, 0.5625, 0.375, 0.4215, 0.375, 0.4378, 0.375, 0.442, 0.375, 0.4289, 0.3081, 0.7037, 0.375, 0.7084, 0.375, 0.75, 0.3081, 0.75, 0.25, 0.7037, 0.2692, 0.7037, 0.2692, 0.75, 0.25, 0.75, 0.2881, 0.7037, 0.3081, 0.7037, 0.3081, 0.75, 0.2881, 0.75, 0.375, 0.8369, 0.411, 0.8369, 0.4108, 0.8541, 0.375, 0.8558, 0.411, 0.8369, 0.4306, 0.8369, 0.4299, 0.8499, 0.4108, 0.8541, 0.375, 0.75, 0.411, 0.75, 0.411, 0.8169, 0.375, 0.8169, 0.411, 0.75, 0.4306, 0.75, 0.4306, 0.8169, 0.411, 0.8169, 0.375, 0.8558, 0.4108, 0.8541, 0.411, 0.875, 0.375, 0.875, 0.4108, 0.8541, 0.4299, 0.8499, 0.4306, 0.875, 0.411, 0.875, 0.375, 0.7084, 0.411, 0.7187, 0.411, 0.75, 0.375, 0.75, 0.411, 0.7187, 0.4306, 0.7187, 0.4306, 0.75, 0.411, 0.75, 0.25, 0.6875, 0.2692, 0.6875, 0.2692, 0.6875, 0.25, 0.6875, 0.25, 0.6875, 0.2692, 0.6875, 0.2692, 0.6875, 0.25, 0.6875, 0.4306, 0.75, 0.4306, 0.8169, 0.4306, 0.8169, 0.4306, 0.75, 0.4306, 0.75, 0.4306, 0.8169, 0.4306, 0.8301, 0.4306, 0.75, 0.4306, 0.7187, 0.4306, 0.75, 0.4306, 0.75, 0.4306, 0.7188, 0.4306, 0.7188, 0.4306, 0.75, 0.4306, 0.75, 0.4306, 0.7188, 0.4028, 0.6875, 0.4306, 0.6875, 0.4306, 0.6875, 0.4028, 0.6875, 0.4028, 0.6875, 0.4306, 0.6875, 0.4306, 0.6875, 0.4028, 0.6875, 0.3081, 0.6875, 0.375, 0.6875, 0.375, 0.6875, 0.3081, 0.6875, 0.3081, 0.6875, 0.375, 0.6875, 0.375, 0.6875, 0.3081, 0.6875, 0.4306, 0.8558, 0.4306, 0.875, 0.4306, 0.875, 0.4306, 0.8558, 0.4306, 0.8558, 0.4306, 0.875, 0.4306, 0.875, 0.4306, 0.8662, 0.375, 0.6875, 0.4028, 0.6875, 0.4028, 0.6875, 0.375, 0.6875, 0.375, 0.6875, 0.4028, 0.6875, 0.4028, 0.6875, 0.375, 0.6875, 0.2881, 0.6875, 0.3081, 0.6875, 0.3081, 0.6875, 0.2881, 0.6875, 0.2881, 0.6875, 0.3081, 0.6875, 0.3081, 0.6875, 0.2881, 0.6875, 0.4306, 0.8369, 0.4306, 0.8558, 0.4306, 0.8558, 0.4306, 0.8369, 0.4306, 0.8369, 0.4306, 0.8558, 0.4306, 0.8662, 0.4306, 0.8476, 0.375, 0.4067, 0.375, 0.4296, 0.375, 0.4337, 0.375, 0.4141, 0.375, 0.4141, 0.375, 0.4337, 0.375, 0.4378, 0.375, 0.4215, 0.375, 0.5625, 0.375, 0.625, 0.375, 0.625, 0.375, 0.5625, 0.375, 0.5625, 0.375, 0.625, 0.375, 0.625, 0.375, 0.5625, 0.2881, 0.625, 0.2723, 0.625, 0.2767, 0.625, 0.2934, 0.625, 0.2934, 0.625, 0.2767, 0.625, 0.2842, 0.625, 0.2987, 0.625, 0.375, 0.4296, 0.375, 0.5, 0.375, 0.5, 0.375, 0.4337, 0.375, 0.4337, 0.375, 0.5, 0.375, 0.5, 0.375, 0.4378, 0.375, 0.625, 0.3081, 0.625, 0.3111, 0.625, 0.375, 0.625, 0.375, 0.625, 0.3111, 0.625, 0.314, 0.625, 0.375, 0.625, 0.375, 0.5, 0.375, 0.5625, 0.375, 0.5625, 0.375, 0.5, 0.375, 0.5, 0.375, 0.5625, 0.375, 0.5625, 0.375, 0.5, 0.2634, 0.5625, 0.2692, 0.5, 0.2767, 0.5, 0.275, 0.5625, 0.275, 0.5625, 0.2767, 0.5, 0.2842, 0.5, 0.2867, 0.5625, 0.2723, 0.625, 0.2634, 0.5625, 0.275, 0.5625, 0.2767, 0.625, 0.2767, 0.625, 0.275, 0.5625, 0.2867, 0.5625, 0.2842, 0.625, 0.375, 0.5625, 0.375, 0.6144, 0.375, 0.625, 0.375, 0.5625, 0.0, 0.0, 0.375, 0.4701, 0.375, 0.4793, 0.0, 0.0, 0.2972, 0.625, 0.2917, 0.625, 0.2917, 0.625, 0.2972, 0.625, 0.375, 0.4947, 0.375, 0.5625, 0.375, 0.5625, 0.375, 0.5, 0.375, 0.5625, 0.375, 0.625, 0.375, 0.6038, 0.375, 0.5625, 0.2983, 0.5625, 0.2917, 0.5, 0.294, 0.5218, 0.2983, 0.5625, 0.2917, 0.625, 0.2983, 0.5625, 0.2983, 0.5625, 0.2917, 0.625, 0.375, 0.625, 0.317, 0.625, 0.3084, 0.625, 0.375, 0.6038, 0.3303, 0.5153, 0.3367, 0.5139, 0.3463, 0.511, 0.3594, 0.5062, 0.375, 0.5, 0.375, 0.5625, 0.3307, 0.5625, 0.3307, 0.5625, 0.375, 0.5625, 0.375, 0.625, 0.317, 0.625, 0.3198, 0.5625, 0.3307, 0.5625, 0.317, 0.625, 0.3039, 0.625, 0.3137, 0.5174, 0.3203, 0.5168, 0.3303, 0.5153, 0.3307, 0.5625, 0.3198, 0.5625, 0.2983, 0.5625, 0.2938, 0.52, 0.2936, 0.5183, 0.2983, 0.5625, 0.2917, 0.625, 0.2983, 0.5625, 0.2983, 0.5625, 0.2917, 0.625, 0.375, 0.6144, 0.3127, 0.625, 0.317, 0.625, 0.375, 0.625, 0.3075, 0.5178, 0.3043, 0.518, 0.299, 0.5042, 0.3015, 0.5057, 0.3301, 0.507, 0.3174, 0.5071, 0.3109, 0.5, 0.317, 0.5, 0.375, 0.5, 0.3594, 0.5062, 0.3568, 0.5022, 0.375, 0.5, 0.2938, 0.52, 0.294, 0.5218, 0.2928, 0.5111, 0.2923, 0.5055, 0.375, 0.4289, 0.375, 0.4431, 0.375, 0.4345, 0.375, 0.4289, 0.5417, 0.75, 0.5694, 0.75, 0.5694, 0.75, 0.5417, 0.75, 0.4676, 0.75, 0.5139, 0.75, 0.5139, 0.75, 0.4687, 0.75, 0.5417, 0.8169, 0.5049, 0.8169, 0.5049, 0.8169, 0.5417, 0.8169, 0.5694, 0.8169, 0.5417, 0.8169, 0.5417, 0.8169, 0.5694, 0.8169, 0.5139, 0.75, 0.5417, 0.75, 0.5417, 0.75, 0.5139, 0.75, 0.5694, 0.75, 0.5694, 0.8169, 0.5694, 0.8169, 0.5694, 0.75, 0.5417, 0.8169, 0.507, 0.8169, 0.5049, 0.8169, 0.5417, 0.8169, 0.4861, 0.7859, 0.5139, 0.75, 0.5139, 0.75, 0.4676, 0.75, 0.4687, 0.75, 0.5139, 0.75, 0.5248, 0.75, 0.4764, 0.75, 0.5417, 0.8169, 0.5049, 0.8169, 0.5146, 0.8169, 0.5417, 0.8169, 0.5694, 0.75, 0.5694, 0.8169, 0.5694, 0.8169, 0.5694, 0.75, 0.5049, 0.8169, 0.4861, 0.8169, 0.4861, 0.8169, 0.5049, 0.8169, 0.5694, 0.8169, 0.5417, 0.8169, 0.5417, 0.8169, 0.5694, 0.8169, 0.5139, 0.75, 0.5417, 0.75, 0.5417, 0.75, 0.5139, 0.75, 0.5417, 0.75, 0.5533, 0.75, 0.5596, 0.75, 0.5417, 0.75, 0.5619, 0.8169, 0.5417, 0.8169, 0.5417, 0.8169, 0.5619, 0.8169, 0.5417, 0.75, 0.5694, 0.75, 0.5619, 0.75, 0.5417, 0.75, 0.5694, 0.75, 0.5694, 0.8169, 0.5619, 0.8169, 0.5619, 0.75, 0.5049, 0.8169, 0.4861, 0.8169, 0.4932, 0.8169, 0.5146, 0.8169, 0.5694, 0.8169, 0.5417, 0.8169, 0.5417, 0.8169, 0.5619, 0.8169, 0.5139, 0.75, 0.5417, 0.75, 0.5417, 0.75, 0.5248, 0.75, 0.4861, 0.8169, 0.4861, 0.75, 0.4861, 0.75, 0.4861, 0.8169, 0.4932, 0.75, 0.5166, 0.75, 0.5166, 0.8169, 0.4932, 0.8169, 0.5166, 0.75, 0.5417, 0.75, 0.5417, 0.8169, 0.5166, 0.8169, 0.5417, 0.75, 0.5596, 0.75, 0.5619, 0.8169, 0.5417, 0.8169, 0.5417, 0.8169, 0.5146, 0.8169, 0.5166, 0.8169, 0.5417, 0.8169, 0.5248, 0.75, 0.5417, 0.75, 0.5417, 0.75, 0.5166, 0.75, 0.5146, 0.8169, 0.4932, 0.8169, 0.4932, 0.8169, 0.5166, 0.8169, 0.4789, 0.75, 0.5248, 0.75, 0.5166, 0.75, 0.4932, 0.75, 0.5533, 0.75, 0.5619, 0.8169, 0.5619, 0.8169, 0.5596, 0.75, 0.5619, 0.75, 0.5619, 0.8169, 0.5619, 0.8169, 0.5533, 0.75, 0.4764, 0.75, 0.5248, 0.75, 0.5248, 0.75, 0.4789, 0.75, 0.5146, 0.8169, 0.4932, 0.8169, 0.4932, 0.8169, 0.5146, 0.8169, 0.5248, 0.75, 0.5417, 0.75, 0.5417, 0.75, 0.5248, 0.75, 0.5417, 0.8169, 0.5146, 0.8169, 0.5146, 0.8169, 0.5417, 0.8169, 0.5619, 0.8169, 0.5417, 0.8169, 0.5417, 0.8169, 0.5619, 0.8169, 0.5417, 0.75, 0.5619, 0.75, 0.5533, 0.75, 0.5417, 0.75, 0.0, 0.0, 0.0, 0.0, 0.0, 0.0, 0.0, 0.0, 0.4861, 0.75, 0.4861, 0.7859, 0.4861, 0.8169, 0.4861, 0.8169, 0.4861, 0.75, 0.5139, 0.75, 0.5139, 0.75, 0.4861, 0.7859, 0.5417, 0.8169, 0.5139, 0.8169, 0.507, 0.8169, 0.5417, 0.8169, 0.5694, 0.75, 0.5694, 0.8169, 0.5694, 0.8169, 0.5694, 0.75, 0.5139, 0.75, 0.5417, 0.75, 0.5417, 0.75, 0.5139, 0.75, 0.5694, 0.8169, 0.5417, 0.8169, 0.5417, 0.8169, 0.5694, 0.8169, 0.5417, 0.75, 0.5694, 0.75, 0.5694, 0.75, 0.5417, 0.75, 0.5139, 0.8169, 0.4861, 0.8169, 0.4861, 0.8169, 0.507, 0.8169, 0.5139, 0.8169, 0.4861, 0.8169, 0.4861, 0.8169, 0.5139, 0.8169, 0.5417, 0.75, 0.5694, 0.75, 0.5694, 0.75, 0.5417, 0.75, 0.5694, 0.8169, 0.5417, 0.8169, 0.5417, 0.8169, 0.5694, 0.8169, 0.5139, 0.75, 0.5417, 0.75, 0.5417, 0.75, 0.5139, 0.75, 0.5694, 0.75, 0.5694, 0.8169, 0.5694, 0.8169, 0.5694, 0.75, 0.5417, 0.8169, 0.5139, 0.8169, 0.5139, 0.8169, 0.5417, 0.8169, 0.4861, 0.75, 0.5139, 0.75, 0.5139, 0.75, 0.4861, 0.75, 0.4583, 0.7187, 0.4722, 0.7187, 0.4722, 0.75, 0.4583, 0.75, 0.4583, 0.4505, 0.4722, 0.4505, 0.4722, 0.5, 0.4583, 0.5, 0.4583, 0.5, 0.4722, 0.5, 0.4722, 0.5625, 0.4583, 0.5625, 0.4583, 0.5625, 0.4722, 0.5625, 0.4722, 0.625, 0.4583, 0.625, 0.4583, 0.625, 0.4722, 0.625, 0.4722, 0.6875, 0.4583, 0.6875, 0.4583, 0.8558, 0.4722, 0.8558, 0.4722, 0.875, 0.4583, 0.875, 0.4583, 0.75, 0.4722, 0.75, 0.4722, 0.8169, 0.4583, 0.8169, 0.4583, 0.8369, 0.4722, 0.8369, 0.4722, 0.8558, 0.4583, 0.8558, 0.4583, 0.375, 0.4722, 0.375, 0.4722, 0.3942, 0.4583, 0.3942, 0.4583, 0.4131, 0.4722, 0.4131, 0.4722, 0.4505, 0.4583, 0.4505, 0.4583, 0.6875, 0.4722, 0.6875, 0.4722, 0.7187, 0.4583, 0.7187, 0.4306, 0.6875, 0.4306, 0.7188, 0.4306, 0.7188, 0.4306, 0.6875, 0.4306, 0.6875, 0.4306, 0.7187, 0.4306, 0.7188, 0.4306, 0.6875, 0.4028, 0.6875, 0.4306, 0.6875, 0.4306, 0.7187, 0.411, 0.7187, 0.375, 0.6972, 0.4028, 0.6875, 0.411, 0.7187, 0.375, 0.7084, 0.2881, 0.6875, 0.3081, 0.6875, 0.3081, 0.7037, 0.2881, 0.7037, 0.25, 0.6875, 0.2692, 0.6875, 0.2692, 0.7037, 0.25, 0.7037, 0.3081, 0.6875, 0.375, 0.6972, 0.375, 0.7084, 0.3081, 0.7037, 0.5801, 0.6875, 0.5972, 0.6875, 0.5972, 0.7187, 0.5801, 0.7187, 0.5417, 0.6875, 0.5594, 0.6875, 0.5594, 0.7187, 0.5417, 0.7188, 0.5139, 0.6875, 0.5417, 0.6875, 0.5417, 0.7188, 0.5139, 0.7187, 0.4861, 0.6875, 0.5139, 0.6875, 0.5139, 0.7187, 0.4861, 0.7187, 0.4722, 0.6875, 0.4861, 0.6875, 0.4861, 0.7187, 0.4722, 0.7187, 0.4306, 0.6875, 0.4583, 0.6875, 0.4583, 0.7187, 0.4306, 0.7187, 0.4306, 0.6875, 0.4306, 0.7188, 0.4306, 0.7187, 0.4306, 0.6875, 0.7119, 0.6875, 0.7308, 0.6875, 0.7308, 0.7187, 0.7119, 0.7188, 0.625, 0.6875, 0.6919, 0.6875, 0.6919, 0.7188, 0.625, 0.7188, 0.7308, 0.6875, 0.75, 0.6875, 0.75, 0.7188, 0.7308, 0.7187, 0.5972, 0.6875, 0.625, 0.6875, 0.625, 0.7188, 0.5972, 0.7187, 0.5594, 0.6875, 0.5801, 0.6875, 0.5801, 0.7187, 0.5594, 0.7187, 0.5594, 0.7187, 0.5801, 0.7187, 0.5801, 0.75, 0.5694, 0.75, 0.5594, 0.4505, 0.5801, 0.4505, 0.5801, 0.5, 0.5594, 0.5, 0.5594, 0.5, 0.5801, 0.5, 0.5801, 0.5625, 0.5594, 0.5625, 0.5594, 0.5625, 0.5801, 0.5625, 0.5801, 0.625, 0.5594, 0.625, 0.5594, 0.625, 0.5801, 0.625, 0.5801, 0.6875, 0.5594, 0.6875, 0.5694, 0.8558, 0.5801, 0.8558, 0.5801, 0.875, 0.5694, 0.875, 0.5694, 0.75, 0.5801, 0.75, 0.5801, 0.8169, 0.5694, 0.8169, 0.5694, 0.8369, 0.5801, 0.8369, 0.5801, 0.8558, 0.5694, 0.8558, 0.5594, 0.375, 0.5801, 0.375, 0.5801, 0.3863, 0.5594, 0.387, 0.5594, 0.4093, 0.5801, 0.4072, 0.5801, 0.4505, 0.5594, 0.4505, 0.5594, 0.387, 0.5801, 0.3863, 0.5801, 0.4072, 0.5594, 0.4093, 0.5694, 0.8169, 0.5801, 0.8169, 0.5801, 0.8369, 0.5694, 0.8369, 0.6919, 0.6875, 0.7119, 0.6875, 0.7119, 0.7188, 0.6919, 0.7188, 0.2692, 0.6875, 0.2881, 0.6875, 0.2881, 0.7037, 0.2692, 0.7037, 0.4583, 0.3942, 0.4722, 0.3942, 0.4722, 0.4131, 0.4583, 0.4131, 0.4583, 0.8169, 0.4722, 0.8169, 0.4722, 0.8369, 0.4583, 0.8369, 0.375, 0.4149, 0.375, 0.4187, 0.375, 0.4186, 0.375, 0.4158, 0.3303, 0.5153, 0.3203, 0.5168, 0.3174, 0.5071, 0.3301, 0.507, 0.2936, 0.5183, 0.3002, 0.5181, 0.3043, 0.518, 0.3075, 0.5178, 0.3137, 0.5174, 0.3198, 0.5625, 0.2983, 0.5625, 0.2983, 0.5625, 0.3198, 0.5625, 0.3039, 0.625, 0.2917, 0.625, 0.3084, 0.625, 0.2972, 0.625, 0.2972, 0.625, 0.3084, 0.625, 0.3111, 0.625, 0.2934, 0.625, 0.2987, 0.625, 0.314, 0.625, 0.3081, 0.625, 0.2881, 0.625, 0.2934, 0.625, 0.3111, 0.625, 0.375, 0.3957, 0.375, 0.4141, 0.375, 0.4215, 0.375, 0.4062, 0.375, 0.3852, 0.375, 0.4067, 0.375, 0.4141, 0.375, 0.3957, 0.4306, 0.8169, 0.4306, 0.8369, 0.4306, 0.8476, 0.4306, 0.8301, 0.4306, 0.8169, 0.4306, 0.8369, 0.4306, 0.8369, 0.4306, 0.8169, 0.2692, 0.6875, 0.2881, 0.6875, 0.2881, 0.6875, 0.2692, 0.6875, 0.2692, 0.6875, 0.2881, 0.6875, 0.2881, 0.6875, 0.2692, 0.6875, 0.411, 0.8169, 0.4306, 0.8169, 0.4306, 0.8369, 0.411, 0.8369, 0.375, 0.8169, 0.411, 0.8169, 0.411, 0.8369, 0.375, 0.8369, 0.2692, 0.7037, 0.2881, 0.7037, 0.2881, 0.75, 0.2692, 0.75, 0.375, 0.4062, 0.375, 0.4215, 0.375, 0.4289, 0.375, 0.4167, 0.314, 0.625, 0.2987, 0.625, 0.3042, 0.625, 0.317, 0.625, 0.317, 0.625, 0.3042, 0.625, 0.2972, 0.625, 0.3084, 0.625, 0.375, 0.4167, 0.375, 0.4289, 0.375, 0.4289, 0.375, 0.4254, 0.375, 0.4219, 0.375, 0.4187, 0.375, 0.4149, 0.5801, 0.8169, 0.5972, 0.8169, 0.5972, 0.8369, 0.5801, 0.8369, 0.5417, 0.8169, 0.5694, 0.8169, 0.5694, 0.8369, 0.5417, 0.8369, 0.5139, 0.8169, 0.5417, 0.8169, 0.5417, 0.8369, 0.5139, 0.8369, 0.4861, 0.8169, 0.5139, 0.8169, 0.5139, 0.8369, 0.4861, 0.8369, 0.4722, 0.8169, 0.4861, 0.8169, 0.4861, 0.8369, 0.4722, 0.8369, 0.4306, 0.8169, 0.4583, 0.8169, 0.4583, 0.8369, 0.4306, 0.8369, 0.2692, 0.6875, 0.2881, 0.6875, 0.2881, 0.6875, 0.2692, 0.6875, 0.5801, 0.3863, 0.5972, 0.3861, 0.5972, 0.4072, 0.5801, 0.4072, 0.5417, 0.3882, 0.5594, 0.387, 0.5594, 0.4093, 0.5417, 0.4131, 0.5139, 0.3942, 0.5417, 0.3882, 0.5417, 0.4131, 0.5139, 0.4131, 0.4861, 0.3942, 0.5139, 0.3942, 0.5139, 0.4131, 0.4861, 0.4131, 0.4722, 0.3942, 0.4861, 0.3942, 0.4861, 0.4131, 0.4722, 0.4131, 0.4306, 0.3942, 0.4583, 0.3942, 0.4583, 0.4131, 0.4306, 0.4131, 0.4028, 0.3942, 0.4306, 0.3942, 0.4306, 0.4131, 0.4028, 0.4131, 0.375, 0.3852, 0.4028, 0.3942, 0.4028, 0.4131, 0.375, 0.4067, 0.4306, 0.8301, 0.4306, 0.8476, 0.4306, 0.8369, 0.4306, 0.8169, 0.5972, 0.3861, 0.625, 0.3861, 0.625, 0.4072, 0.5972, 0.4072, 0.2723, 0.625, 0.2881, 0.625, 0.2881, 0.6875, 0.2692, 0.6875, 0.6919, 0.625, 0.7119, 0.625, 0.7119, 0.6875, 0.6919, 0.6875, 0.6919, 0.5625, 0.7178, 0.5625, 0.7119, 0.625, 0.6919, 0.625, 0.6919, 0.5, 0.7178, 0.5, 0.7178, 0.5625, 0.6919, 0.5625, 0.6919, 0.7188, 0.7119, 0.7188, 0.7119, 0.75, 0.6919, 0.75, 0.5972, 0.8169, 0.625, 0.8169, 0.625, 0.8369, 0.5972, 0.8369, 0.299, 0.5042, 0.3043, 0.518, 0.3002, 0.5181, 0.2964, 0.5027, 0.317, 0.5, 0.3109, 0.5, 0.3109, 0.5, 0.317, 0.5, 0.375, 0.442, 0.375, 0.442, 0.375, 0.442, 0.375, 0.442, 0.375, 0.4289, 0.375, 0.4289, 0.375, 0.4289, 0.375, 0.4289, 0.375, 0.4289, 0.375, 0.4345, 0.375, 0.4349, 0.375, 0.4289, 0.375, 0.4289, 0.375, 0.4289, 0.375, 0.4289, 0.375, 0.4289, 0.375, 0.4639, 0.375, 0.442, 0.375, 0.442, 0.375, 0.4576, 0.375, 0.4253, 0.375, 0.4254, 0.375, 0.4289, 0.375, 0.4289, 0.0, 0.0, 0.0, 0.0, 0.0, 0.0, 0.0, 0.0, 0.375, 0.4987, 0.375, 0.4974, 0.375, 0.4893, 0.375, 0.4947, 0.3289, 0.5064, 0.3367, 0.5139, 0.3303, 0.5153, 0.3301, 0.507, 0.375, 0.4216, 0.375, 0.4219, 0.375, 0.4254, 0.375, 0.4253, 0.375, 0.4289, 0.375, 0.4289, 0.375, 0.4289, 0.375, 0.4289, 0.3137, 0.5174, 0.3075, 0.5178, 0.3015, 0.5057, 0.304, 0.5071, 0.3277, 0.5057, 0.3463, 0.511, 0.3367, 0.5139, 0.3289, 0.5064, 0.0, 0.0, 0.0, 0.0, 0.0, 0.0, 0.0, 0.0, 0.375, 0.4701, 0.375, 0.442, 0.375, 0.442, 0.375, 0.4639, 0.0, 0.0, 0.375, 0.4793, 0.375, 0.4893, 0.0, 0.0, 0.375, 0.4349, 0.375, 0.4345, 0.375, 0.442, 0.375, 0.442, 0.375, 0.4345, 0.375, 0.4431, 0.375, 0.4576, 0.375, 0.442, 0.375, 0.5, 0.375, 0.4987, 0.375, 0.4947, 0.375, 0.5, 0.375, 0.4226, 0.375, 0.4221, 0.375, 0.4289, 0.375, 0.4289, 0.375, 0.4186, 0.375, 0.4187, 0.375, 0.4219, 0.375, 0.4216, 0.317, 0.625, 0.3127, 0.625, 0.3127, 0.625, 0.317, 0.625, 0.2936, 0.5183, 0.2938, 0.52, 0.2923, 0.5055, 0.2917, 0.5, 0.3568, 0.5022, 0.3594, 0.5062, 0.3463, 0.511, 0.3277, 0.5057, 0.375, 0.6038, 0.3084, 0.625, 0.3127, 0.625, 0.375, 0.6144, 0.2917, 0.625, 0.2983, 0.5625, 0.2983, 0.5625, 0.2917, 0.625, 0.2983, 0.5625, 0.294, 0.5218, 0.2938, 0.52, 0.2983, 0.5625, 0.375, 0.4893, 0.375, 0.5625, 0.375, 0.5625, 0.375, 0.4947, 0.3127, 0.625, 0.3084, 0.625, 0.3084, 0.625, 0.3127, 0.625, 0.375, 0.5625, 0.375, 0.6038, 0.375, 0.6144, 0.375, 0.5625, 0.2972, 0.625, 0.2917, 0.625, 0.2917, 0.625, 0.2972, 0.625, 0.317, 0.625, 0.3127, 0.625, 0.3127, 0.625, 0.317, 0.625, 0.3084, 0.625, 0.2972, 0.625, 0.2972, 0.625, 0.3084, 0.625, 0.3127, 0.625, 0.3084, 0.625, 0.3084, 0.625, 0.3127, 0.625, 0.2917, 0.625, 0.2917, 0.625, 0.2917, 0.625, 0.2917, 0.625, 0.3039, 0.625, 0.317, 0.625, 0.317, 0.625, 0.3039, 0.625, 0.2917, 0.625, 0.3039, 0.625, 0.3039, 0.625, 0.2917, 0.625, 0.2917, 0.625, 0.2917, 0.625, 0.2917, 0.625, 0.2917, 0.625, 0.375, 0.4289, 0.375, 0.4289, 0.375, 0.4289, 0.375, 0.4289, 0.2978, 0.5017, 0.2964, 0.5027, 0.2917, 0.5, 0.2917, 0.5, 0.375, 0.4289, 0.375, 0.4289, 0.375, 0.4289, 0.375, 0.4289, 0.375, 0.4289, 0.375, 0.4289, 0.375, 0.4289, 0.375, 0.4289, 0.375, 0.4289, 0.375, 0.4289, 0.375, 0.4289, 0.375, 0.4289, 0.2917, 0.5, 0.2923, 0.5055, 0.292, 0.5034, 0.2917, 0.5, 0.2923, 0.5055, 0.2928, 0.5111, 0.2924, 0.5068, 0.292, 0.5034, 0.375, 0.4158, 0.375, 0.4221, 0.375, 0.4226, 0.375, 0.4161, 0.299, 0.5042, 0.2964, 0.5027, 0.2978, 0.5017, 0.3009, 0.5026, 0.375, 0.4289, 0.375, 0.4289, 0.375, 0.4289, 0.375, 0.4289, 0.0, 0.0, 0.0, 0.0, 0.0, 0.0, 0.0, 0.0, 0.2964, 0.5027, 0.3002, 0.5181, 0.2936, 0.5183, 0.2917, 0.5, 0.0, 0.0, 0.0, 0.0, 0.0, 0.0, 0.0, 0.0, 0.375, 0.442, 0.375, 0.442, 0.375, 0.442, 0.375, 0.442, 0.3109, 0.5, 0.3174, 0.5071, 0.304, 0.5071, 0.3039, 0.5, 0.292, 0.5034, 0.2924, 0.5068, 0.2924, 0.5068, 0.292, 0.5034, 0.0, 0.0, 0.0, 0.0, 0.0, 0.0, 0.0, 0.0, 0.3174, 0.5071, 0.3203, 0.5168, 0.3137, 0.5174, 0.304, 0.5071, 0.375, 0.4987, 0.375, 0.5, 0.375, 0.5, 0.375, 0.4987, 0.375, 0.5, 0.3568, 0.5022, 0.3568, 0.5022, 0.375, 0.5, 0.0, 0.0, 0.0, 0.0, 0.0, 0.0, 0.0, 0.0, 0.0, 0.0, 0.0, 0.0, 0.0, 0.0, 0.0, 0.0, 0.3568, 0.5022, 0.3277, 0.5057, 0.3277, 0.5057, 0.3568, 0.5022, 0.0, 0.0, 0.0, 0.0, 0.0, 0.0, 0.0, 0.0, 0.375, 0.4974, 0.375, 0.4987, 0.375, 0.4987, 0.375, 0.4974, 0.375, 0.4974, 0.375, 0.4987, 0.375, 0.4987, 0.375, 0.4974, 0.0, 0.0, 0.0, 0.0, 0.0, 0.0, 0.0, 0.0, 0.0, 0.0, 0.0, 0.0, 0.0, 0.0, 0.0, 0.0, 0.0, 0.0, 0.0, 0.0, 0.0, 0.0, 0.0, 0.0, 0.0, 0.0, 0.0, 0.0, 0.0, 0.0, 0.0, 0.0, 0.375, 0.4289, 0.375, 0.4349, 0.375, 0.442, 0.375, 0.442, 0.375, 0.442, 0.375, 0.4359, 0.375, 0.4289, 0.375, 0.4289, 0.375, 0.4289, 0.375, 0.4289, 0.2978, 0.5017, 0.2917, 0.5, 0.292, 0.5034, 0.2924, 0.5068, 0.375, 0.4226, 0.375, 0.4289, 0.0, 0.0, 0.0, 0.0, 0.0, 0.0, 0.0, 0.0, 0.375, 0.4987, 0.375, 0.5, 0.3568, 0.5022, 0.3277, 0.5057, 0.375, 0.442, 0.375, 0.442, 0.375, 0.442, 0.375, 0.442, 0.375, 0.442, 0.375, 0.442, 0.375, 0.442, 0.375, 0.442, 0.0, 0.0, 0.0, 0.0, 0.0, 0.0, 0.0, 0.0, 0.375, 0.4161, 0.375, 0.4226, 0.375, 0.4226, 0.375, 0.4161, 0.375, 0.4289, 0.375, 0.4349, 0.375, 0.4349, 0.375, 0.4289, 0.0, 0.0, 0.0, 0.0, 0.0, 0.0, 0.0, 0.0, 0.375, 0.4289, 0.375, 0.4289, 0.375, 0.4289, 0.375, 0.4289, 0.3009, 0.5026, 0.2978, 0.5017, 0.2978, 0.5017, 0.3009, 0.5026, 0.3109, 0.5, 0.3039, 0.5, 0.3039, 0.5, 0.3109, 0.5, 0.375, 0.4987, 0.375, 0.5, 0.375, 0.5, 0.375, 0.4987, 0.375, 0.4289, 0.375, 0.4289, 0.375, 0.4289, 0.375, 0.4289, 0.375, 0.4289, 0.375, 0.4289, 0.375, 0.4289, 0.375, 0.4289, 0.375, 0.4289, 0.375, 0.4289, 0.375, 0.4289, 0.375, 0.4289, 0.0, 0.0, 0.0, 0.0, 0.0, 0.0, 0.0, 0.0, 0.2978, 0.5017, 0.2917, 0.5, 0.2917, 0.5, 0.2978, 0.5017, 0.375, 0.4349, 0.375, 0.442, 0.375, 0.442, 0.375, 0.4349, 0.3568, 0.5022, 0.3277, 0.5057, 0.3277, 0.5057, 0.3568, 0.5022, 0.0, 0.0, 0.0, 0.0, 0.0, 0.0, 0.0, 0.0, 0.2917, 0.5, 0.292, 0.5034, 0.292, 0.5034, 0.2917, 0.5, 0.375, 0.5, 0.3568, 0.5022, 0.3568, 0.5022, 0.375, 0.5, 0.375, 0.4226, 0.375, 0.4289, 0.375, 0.4289, 0.375, 0.4226, 0.2972, 0.625, 0.2917, 0.625, 0.2917, 0.625, 0.2917, 0.625, 0.3039, 0.625, 0.317, 0.625, 0.3127, 0.625, 0.3084, 0.625, 0.3039, 0.625, 0.317, 0.625, 0.317, 0.625, 0.3039, 0.625, 0.2917, 0.625, 0.3039, 0.625, 0.3039, 0.625, 0.2917, 0.625, 0.2917, 0.625, 0.2917, 0.625, 0.2917, 0.625, 0.2917, 0.625, 0.2917, 0.625, 0.2917, 0.625, 0.2917, 0.625, 0.2917, 0.625])
me_cube.materials.append(mat_material)
me_cube.use_mirror_vertex_groups = False
me_cube.update()
me_plane = bpy.data.meshes.new('Plane')
me_plane.from_pydata([(-1.424, -0.09449, -0.1626), (0.05275, -1.599, -0.5268), (-1.061, 0.4738, 0.1471), (1.287, 0.1249, -0.02706)], [], [(0, 1, 3, 2)])
_uv = me_plane.uv_layers.new(name='UVMap')
_uv.uv.foreach_set('vector', [0.0, 0.0, 1.0, 0.0, 1.0, 1.0, 0.0, 1.0])
me_plane.update()
me_plane_001 = bpy.data.meshes.new('Plane.001')
me_plane_001.from_pydata([(-1.246, -1.442, -0.48), (0.6593, -2.462, -0.7332), (0.4266, 0.4937, 0.1643), (1.425, -1.51, -0.17)], [], [(0, 1, 3, 2)])
_uv = me_plane_001.uv_layers.new(name='UVMap')
_uv.uv.foreach_set('vector', [0.0, 0.0, 1.0, 0.0, 1.0, 1.0, 0.0, 1.0])
me_plane_001.update()
me_plane_002 = bpy.data.meshes.new('Plane.002')
me_plane_002.from_pydata([(-1.913, -0.6209, -0.7851), (-0.6717, -2.29, -0.8656), (-0.6352, 1.058, -0.2961), (1.001, -0.3544, -0.2213)], [], [(0, 1, 3, 2)])
_uv = me_plane_002.uv_layers.new(name='UVMap')
_uv.uv.foreach_set('vector', [0.0, 0.0, 1.0, 0.0, 1.0, 1.0, 0.0, 1.0])
me_plane_002.update()
me_plane_003 = bpy.data.meshes.new('Plane.003')
me_plane_003.from_pydata([(-1.424, -0.09449, -0.1626), (-1.061, 0.4738, 0.1471), (3.156, -4.243, -0.8497), (3.921, -3.291, -0.2865), (1.81, -3.523, -0.6709), (0.8681, -2.705, -0.5743), (1.618, -3.405, -0.6468), (1.408, -3.248, -0.6229), (1.2, -3.067, -0.6015), (1.014, -2.88, -0.5848), (2.448, -0.8772, 0.02606), (3.226, -1.896, -0.05377), (2.609, -1.034, 0.02781), (2.785, -1.235, 0.01945), (2.957, -1.46, 0.001788), (3.109, -1.688, -0.02344), (0.3895, -2.056, -0.5464), (-0.3282, -1.211, -0.4329), (0.2668, -1.895, -0.5358), (-0.03998, -1.526, -0.4919), (-0.194, -1.353, -0.4629), (0.6978, 0.2124, 0.01665), (1.697, -0.2291, -0.008295), (0.897, 0.1755, 0.004216), (1.06, 0.1207, -0.008143), (1.514, -0.1295, -0.02028), (0.1471, -1.748, -0.5206), (0.02234, -1.599, -0.5017), (1.182, 0.0598, -0.01734), (1.375, -0.05511, -0.02381), (-1.121, 0.3791, 0.09552), (-1.182, 0.2844, 0.04389), (-1.243, 0.1897, -0.007727), (-1.303, 0.09494, -0.05935), (-1.364, 0.0002297, -0.111), (3.283, -4.085, -0.7559), (3.411, -3.926, -0.662), (3.538, -3.767, -0.5681), (3.666, -3.608, -0.4742), (3.794, -3.45, -0.3804), (2.184, -1.182, -0.07399), (1.921, -1.486, -0.174), (1.658, -1.791, -0.2741), (1.395, -2.096, -0.3741), (1.131, -2.4, -0.4742), (1.28, -2.572, -0.4827), (1.546, -2.264, -0.3806), (1.812, -1.957, -0.2785), (2.077, -1.649, -0.1764), (2.343, -1.341, -0.07428), (1.464, -2.762, -0.498), (1.728, -2.456, -0.3945), (1.992, -2.151, -0.291), (2.257, -1.845, -0.1875), (2.521, -1.54, -0.08405), (1.666, -2.95, -0.5188), (1.924, -2.652, -0.4147), (2.183, -2.354, -0.3106), (2.441, -2.056, -0.2064), (2.699, -1.758, -0.1023), (1.867, -3.119, -0.5429), (2.115, -2.833, -0.439), (2.364, -2.547, -0.3351), (2.612, -2.26, -0.2312), (2.861, -1.974, -0.1273), (2.046, -3.252, -0.568), (2.282, -2.981, -0.4652), (2.518, -2.71, -0.3623), (2.754, -2.439, -0.2595), (2.99, -2.167, -0.1566), (0.6074, -1.751, -0.4567), (0.8253, -1.447, -0.367), (1.043, -1.142, -0.2774), (1.261, -0.8379, -0.1877), (1.479, -0.5335, -0.09798), (1.306, -0.4238, -0.1062), (1.098, -0.7181, -0.1921), (0.8902, -1.012, -0.278), (0.6824, -1.307, -0.3639), (0.4746, -1.601, -0.4499), (0.877, -0.1537, -0.08876), (0.6936, -0.4282, -0.1694), (0.5102, -0.7027, -0.25), (0.3268, -0.9771, -0.3306), (0.1434, -1.252, -0.4112), (0.7151, -0.07927, -0.07363), (0.5333, -0.334, -0.1515), (0.3515, -0.5888, -0.2293), (0.1696, -0.8435, -0.3072), (-0.01218, -1.098, -0.385), (0.5268, -0.0248, -0.05828), (0.3558, -0.262, -0.1332), (0.1848, -0.4992, -0.2081), (0.01381, -0.7364, -0.283), (-0.1572, -0.9736, -0.358), (0.9883, -0.2167, -0.09806), (0.7951, -0.4933, -0.1788), (0.6019, -0.7698, -0.2595), (0.4087, -1.046, -0.3403), (0.2155, -1.323, -0.421), (0.3517, -1.466, -0.4378), (0.5563, -1.184, -0.355), (0.7609, -0.9015, -0.2722), (0.9656, -0.6194, -0.1894), (1.17, -0.3372, -0.1066), (0.6288, -2.38, -0.5603), (2.072, -0.5531, 0.008883), (0.8694, -2.076, -0.4655), (1.11, -1.771, -0.3706), (1.351, -1.467, -0.2757), (1.591, -1.162, -0.1809), (1.832, -0.8577, -0.08599), (2.259, -3.763, -0.7305), (2.707, -4.003, -0.7901), (3.69, -2.826, -0.2089), (3.458, -2.361, -0.1313), (2.871, -3.807, -0.6932), (2.459, -3.529, -0.6306), (3.035, -3.611, -0.5964), (2.658, -3.296, -0.5308), (3.198, -3.415, -0.4995), (2.858, -3.062, -0.4309), (3.362, -3.219, -0.4027), (3.058, -2.829, -0.3311), (3.526, -3.022, -0.3058), (3.258, -2.595, -0.2312), (-1.15, -0.3736, -0.2302), (-0.8763, -0.6526, -0.2977), (-0.6023, -0.9317, -0.3653), (0.2582, 0.2778, 0.04927), (-0.1815, 0.3431, 0.08189), (-0.6211, 0.4085, 0.1145), (-0.4589, -0.7301, -0.2962), (-0.7605, -0.4867, -0.2345), (-1.062, -0.2432, -0.1727), (-0.3154, -0.5286, -0.2271), (-0.6447, -0.3207, -0.1712), (-0.9739, -0.1129, -0.1153), (-0.172, -0.327, -0.158), (-0.5289, -0.1548, -0.1079), (-0.8857, 0.01744, -0.05783), (-0.02863, -0.1254, -0.08893), (-0.4131, 0.01119, -0.04465), (-0.7975, 0.1478, -0.0003788), (0.1148, 0.07617, -0.01983), (-0.2973, 0.1771, 0.01862), (-0.7093, 0.2781, 0.05707)], [], [(111, 40, 10, 106), (124, 39, 3, 114), (44, 5, 9, 45), (45, 9, 8, 50), (50, 8, 7, 55), (55, 7, 6, 60), (60, 6, 4, 65), (74, 22, 25, 75), (95, 28, 24, 80), (80, 24, 23, 85), (85, 23, 21, 90), (144, 90, 21, 129), (75, 25, 29, 104), (95, 104, 29, 28), (27, 26, 100, 99), (99, 100, 101, 98), (98, 101, 102, 97), (97, 102, 103, 96), (96, 103, 104, 95), (18, 79, 100, 26), (79, 78, 101, 100), (78, 77, 102, 101), (77, 76, 103, 102), (76, 75, 104, 103), (128, 17, 94, 132), (132, 94, 93, 135), (135, 93, 92, 138), (138, 92, 91, 141), (141, 91, 90, 144), (20, 89, 94, 17), (89, 88, 93, 94), (88, 87, 92, 93), (87, 86, 91, 92), (86, 85, 90, 91), (19, 84, 89, 20), (84, 83, 88, 89), (83, 82, 87, 88), (82, 81, 86, 87), (81, 80, 85, 86), (27, 99, 84, 19), (99, 98, 83, 84), (98, 97, 82, 83), (97, 96, 81, 82), (96, 95, 80, 81), (16, 70, 79, 18), (70, 71, 78, 79), (71, 72, 77, 78), (72, 73, 76, 77), (73, 74, 75, 76), (15, 64, 69, 11), (64, 63, 68, 69), (63, 62, 67, 68), (62, 61, 66, 67), (61, 60, 65, 66), (14, 59, 64, 15), (59, 58, 63, 64), (58, 57, 62, 63), (57, 56, 61, 62), (56, 55, 60, 61), (13, 54, 59, 14), (54, 53, 58, 59), (53, 52, 57, 58), (52, 51, 56, 57), (51, 50, 55, 56), (12, 49, 54, 13), (49, 48, 53, 54), (48, 47, 52, 53), (47, 46, 51, 52), (46, 45, 50, 51), (10, 40, 49, 12), (40, 41, 48, 49), (41, 42, 47, 48), (42, 43, 46, 47), (43, 44, 45, 46), (113, 2, 35, 116), (116, 35, 36, 118), (118, 36, 37, 120), (120, 37, 38, 122), (122, 38, 39, 124), (105, 5, 44, 107), (107, 44, 43, 108), (108, 43, 42, 109), (109, 42, 41, 110), (110, 41, 40, 111), (73, 110, 111, 74), (72, 109, 110, 73), (71, 108, 109, 72), (70, 107, 108, 71), (16, 105, 107, 70), (74, 111, 106, 22), (68, 123, 125, 69), (123, 122, 124, 125), (67, 121, 123, 68), (121, 120, 122, 123), (66, 119, 121, 67), (119, 118, 120, 121), (65, 117, 119, 66), (117, 116, 118, 119), (4, 112, 117, 65), (112, 113, 116, 117), (69, 125, 115, 11), (125, 124, 114, 115), (31, 143, 146, 30), (143, 142, 145, 146), (142, 141, 144, 145), (32, 140, 143, 31), (140, 139, 142, 143), (139, 138, 141, 142), (33, 137, 140, 32), (137, 136, 139, 140), (136, 135, 138, 139), (34, 134, 137, 33), (134, 133, 136, 137), (133, 132, 135, 136), (0, 126, 134, 34), (126, 127, 133, 134), (127, 128, 132, 133), (30, 146, 131, 1), (146, 145, 130, 131), (145, 144, 129, 130)])
_uv = me_plane_003.uv_layers.new(name='UVMap')
_uv.uv.foreach_set('vector', [0.4802, 0.8333, 0.7047, 0.8333, 0.7094, 1.0, 0.48, 1.0, 0.7674, 0.8333, 1.0, 0.8333, 1.0, 1.0, 0.7679, 1.0, 0.6856, 0.1667, 0.6808, 0.0, 0.7949, 0.005096, 0.798, 0.17, 0.798, 0.17, 0.7949, 0.005096, 1.0, 0.03089, 1.0, 0.1889, 0.0, 0.1889, 0.0, 0.03089, 0.06551, 0.02113, 0.06586, 0.1805, 0.06586, 0.1805, 0.06551, 0.02113, 0.1888, 0.00571, 0.1898, 0.1704, 0.1898, 0.1704, 0.1888, 0.00571, 0.2938, 0.0, 0.2954, 0.1667, 0.2557, 0.8333, 0.2506, 1.0, 0.1614, 0.9937, 0.1646, 0.8279, 0.9654, 0.8085, 0.9656, 0.971, 0.9432, 0.9719, 0.943, 0.8089, 0.943, 0.8089, 0.9432, 0.9719, 0.8386, 0.9924, 0.8378, 0.8267, 0.8378, 0.8267, 0.8386, 0.9924, 0.7491, 1.0, 0.7479, 0.8333, 0.561, 0.8333, 0.7479, 0.8333, 0.7491, 1.0, 0.5618, 1.0, 0.1646, 0.8279, 0.1614, 0.9937, 0.03337, 0.9745, 0.03358, 0.812, 0.9654, 0.8085, 0.03358, 0.812, 0.03337, 0.9745, 0.9656, 0.971, 0.9647, -0.004032, 0.03461, -0.0002336, 0.0344, 0.1622, 0.9648, 0.1585, 0.9648, 0.1585, 0.0344, 0.1622, 0.03419, 0.3247, 0.965, 0.321, 0.965, 0.321, 0.03419, 0.3247, 0.03399, 0.4871, 0.9651, 0.4835, 0.9651, 0.4835, 0.03399, 0.4871, 0.03378, 0.6496, 0.9653, 0.646, 0.9653, 0.646, 0.03378, 0.6496, 0.03358, 0.812, 0.9654, 0.8085, 0.1808, -0.001221, 0.1776, 0.1646, 0.0344, 0.1622, 0.03461, -0.0002336, 0.1776, 0.1646, 0.1743, 0.3304, 0.03419, 0.3247, 0.0344, 0.1622, 0.1743, 0.3304, 0.1711, 0.4962, 0.03399, 0.4871, 0.03419, 0.3247, 0.1711, 0.4962, 0.1679, 0.6621, 0.03378, 0.6496, 0.03399, 0.4871, 0.1679, 0.6621, 0.1646, 0.8279, 0.03358, 0.812, 0.03378, 0.6496, 0.5566, 0.0, 0.7421, 0.0, 0.7433, 0.1667, 0.5574, 0.1667, 0.5574, 0.1667, 0.7433, 0.1667, 0.7444, 0.3333, 0.5583, 0.3333, 0.5583, 0.3333, 0.7444, 0.3333, 0.7456, 0.5, 0.5592, 0.5, 0.5592, 0.5, 0.7456, 0.5, 0.7468, 0.6667, 0.5601, 0.6667, 0.5601, 0.6667, 0.7468, 0.6667, 0.7479, 0.8333, 0.561, 0.8333, 0.8341, -0.001751, 0.8349, 0.1639, 0.7433, 0.1667, 0.7421, 0.0, 0.8349, 0.1639, 0.8356, 0.3296, 0.7444, 0.3333, 0.7433, 0.1667, 0.8356, 0.3296, 0.8363, 0.4953, 0.7456, 0.5, 0.7444, 0.3333, 0.8363, 0.4953, 0.8371, 0.661, 0.7468, 0.6667, 0.7456, 0.5, 0.8371, 0.661, 0.8378, 0.8267, 0.7479, 0.8333, 0.7468, 0.6667, 0.9419, -0.006637, 0.9421, 0.1565, 0.8349, 0.1639, 0.8341, -0.001751, 0.9421, 0.1565, 0.9423, 0.3196, 0.8356, 0.3296, 0.8349, 0.1639, 0.9423, 0.3196, 0.9425, 0.4827, 0.8363, 0.4953, 0.8356, 0.3296, 0.9425, 0.4827, 0.9427, 0.6458, 0.8371, 0.661, 0.8363, 0.4953, 0.9427, 0.6458, 0.943, 0.8089, 0.8378, 0.8267, 0.8371, 0.661, 0.9647, -0.004032, 0.9648, 0.1585, 0.9421, 0.1565, 0.9419, -0.006637, 0.9648, 0.1585, 0.965, 0.321, 0.9423, 0.3196, 0.9421, 0.1565, 0.965, 0.321, 0.9651, 0.4835, 0.9425, 0.4827, 0.9423, 0.3196, 0.9651, 0.4835, 0.9653, 0.646, 0.9427, 0.6458, 0.9425, 0.4827, 0.9653, 0.646, 0.9654, 0.8085, 0.943, 0.8089, 0.9427, 0.6458, 0.2812, 0.0, 0.2761, 0.1667, 0.1776, 0.1646, 0.1808, -0.001221, 0.2761, 0.1667, 0.271, 0.3333, 0.1743, 0.3304, 0.1776, 0.1646, 0.271, 0.3333, 0.2659, 0.5, 0.1711, 0.4962, 0.1743, 0.3304, 0.2659, 0.5, 0.2608, 0.6667, 0.1679, 0.6621, 0.1711, 0.4962, 0.2608, 0.6667, 0.2557, 0.8333, 0.1646, 0.8279, 0.1679, 0.6621, 0.1952, 0.9939, 0.1941, 0.8292, 0.3022, 0.8333, 0.3038, 1.0, 0.1941, 0.8292, 0.193, 0.6645, 0.3005, 0.6667, 0.3022, 0.8333, 0.193, 0.6645, 0.192, 0.4998, 0.2988, 0.5, 0.3005, 0.6667, 0.192, 0.4998, 0.1909, 0.3351, 0.2971, 0.3333, 0.2988, 0.5, 0.1909, 0.3351, 0.1898, 0.1704, 0.2954, 0.1667, 0.2971, 0.3333, 0.06756, 0.9771, 0.06722, 0.8178, 0.1941, 0.8292, 0.1952, 0.9939, 0.06722, 0.8178, 0.06688, 0.6585, 0.193, 0.6645, 0.1941, 0.8292, 0.06688, 0.6585, 0.06654, 0.4991, 0.192, 0.4998, 0.193, 0.6645, 0.06654, 0.4991, 0.0662, 0.3398, 0.1909, 0.3351, 0.192, 0.4998, 0.0662, 0.3398, 0.06586, 0.1805, 0.1898, 0.1704, 0.1909, 0.3351, 0.0, 0.9789, 0.0, 0.8209, 0.06722, 0.8178, 0.06756, 0.9771, 0.0, 0.8209, 0.0, 0.6629, 0.06688, 0.6585, 0.06722, 0.8178, 0.0, 0.6629, 0.0, 0.5049, 0.06654, 0.4991, 0.06688, 0.6585, 0.0, 0.5049, 0.0, 0.3469, 0.0662, 0.3398, 0.06654, 0.4991, 0.0, 0.3469, 0.0, 0.1889, 0.06586, 0.1805, 0.0662, 0.3398, 0.8132, 0.9943, 0.8101, 0.8294, 1.0, 0.8209, 1.0, 0.9789, 0.8101, 0.8294, 0.8071, 0.6646, 1.0, 0.6629, 1.0, 0.8209, 0.8071, 0.6646, 0.8041, 0.4997, 1.0, 0.5049, 1.0, 0.6629, 0.8041, 0.4997, 0.801, 0.3348, 1.0, 0.3469, 1.0, 0.5049, 0.801, 0.3348, 0.798, 0.17, 1.0, 0.1889, 1.0, 0.3469, 0.7094, 1.0, 0.7047, 0.8333, 0.8101, 0.8294, 0.8132, 0.9943, 0.7047, 0.8333, 0.6999, 0.6667, 0.8071, 0.6646, 0.8101, 0.8294, 0.6999, 0.6667, 0.6951, 0.5, 0.8041, 0.4997, 0.8071, 0.6646, 0.6951, 0.5, 0.6904, 0.3333, 0.801, 0.3348, 0.8041, 0.4997, 0.6904, 0.3333, 0.6856, 0.1667, 0.798, 0.17, 0.801, 0.3348, 0.7646, 0.0, 1.0, 0.0, 1.0, 0.1667, 0.7651, 0.1667, 0.7651, 0.1667, 1.0, 0.1667, 1.0, 0.3333, 0.7657, 0.3333, 0.7657, 0.3333, 1.0, 0.3333, 1.0, 0.5, 0.7663, 0.5, 0.7663, 0.5, 1.0, 0.5, 1.0, 0.6667, 0.7668, 0.6667, 0.7668, 0.6667, 1.0, 0.6667, 1.0, 0.8333, 0.7674, 0.8333, 0.481, 0.0, 0.6808, 0.0, 0.6856, 0.1667, 0.4808, 0.1667, 0.4808, 0.1667, 0.6856, 0.1667, 0.6904, 0.3333, 0.4807, 0.3333, 0.4807, 0.3333, 0.6904, 0.3333, 0.6951, 0.5, 0.4805, 0.5, 0.4805, 0.5, 0.6951, 0.5, 0.6999, 0.6667, 0.4803, 0.6667, 0.4803, 0.6667, 0.6999, 0.6667, 0.7047, 0.8333, 0.4802, 0.8333, 0.2608, 0.6667, 0.4803, 0.6667, 0.4802, 0.8333, 0.2557, 0.8333, 0.2659, 0.5, 0.4805, 0.5, 0.4803, 0.6667, 0.2608, 0.6667, 0.271, 0.3333, 0.4807, 0.3333, 0.4805, 0.5, 0.2659, 0.5, 0.2761, 0.1667, 0.4808, 0.1667, 0.4807, 0.3333, 0.271, 0.3333, 0.2812, 0.0, 0.481, 0.0, 0.4808, 0.1667, 0.2761, 0.1667, 0.2557, 0.8333, 0.4802, 0.8333, 0.48, 1.0, 0.2506, 1.0, 0.3005, 0.6667, 0.5337, 0.6667, 0.5348, 0.8333, 0.3022, 0.8333, 0.5337, 0.6667, 0.7668, 0.6667, 0.7674, 0.8333, 0.5348, 0.8333, 0.2988, 0.5, 0.5325, 0.5, 0.5337, 0.6667, 0.3005, 0.6667, 0.5325, 0.5, 0.7663, 0.5, 0.7668, 0.6667, 0.5337, 0.6667, 0.2971, 0.3333, 0.5314, 0.3333, 0.5325, 0.5, 0.2988, 0.5, 0.5314, 0.3333, 0.7657, 0.3333, 0.7663, 0.5, 0.5325, 0.5, 0.2954, 0.1667, 0.5303, 0.1667, 0.5314, 0.3333, 0.2971, 0.3333, 0.5303, 0.1667, 0.7651, 0.1667, 0.7657, 0.3333, 0.5314, 0.3333, 0.2938, 0.0, 0.5292, 0.0, 0.5303, 0.1667, 0.2954, 0.1667, 0.5292, 0.0, 0.7646, 0.0, 0.7651, 0.1667, 0.5303, 0.1667, 0.3022, 0.8333, 0.5348, 0.8333, 0.5359, 1.0, 0.3038, 1.0, 0.5348, 0.8333, 0.7674, 0.8333, 0.7679, 1.0, 0.5359, 1.0, 0.0, 0.6667, 0.1867, 0.6667, 0.187, 0.8333, 0.0, 0.8333, 0.1867, 0.6667, 0.3734, 0.6667, 0.374, 0.8333, 0.187, 0.8333, 0.3734, 0.6667, 0.5601, 0.6667, 0.561, 0.8333, 0.374, 0.8333, 0.0, 0.5, 0.1864, 0.5, 0.1867, 0.6667, 0.0, 0.6667, 0.1864, 0.5, 0.3728, 0.5, 0.3734, 0.6667, 0.1867, 0.6667, 0.3728, 0.5, 0.5592, 0.5, 0.5601, 0.6667, 0.3734, 0.6667, 0.0, 0.3333, 0.1861, 0.3333, 0.1864, 0.5, 0.0, 0.5, 0.1861, 0.3333, 0.3722, 0.3333, 0.3728, 0.5, 0.1864, 0.5, 0.3722, 0.3333, 0.5583, 0.3333, 0.5592, 0.5, 0.3728, 0.5, 0.0, 0.1667, 0.1858, 0.1667, 0.1861, 0.3333, 0.0, 0.3333, 0.1858, 0.1667, 0.3716, 0.1667, 0.3722, 0.3333, 0.1861, 0.3333, 0.3716, 0.1667, 0.5574, 0.1667, 0.5583, 0.3333, 0.3722, 0.3333, 0.0, 0.0, 0.1855, 0.0, 0.1858, 0.1667, 0.0, 0.1667, 0.1855, 0.0, 0.371, 0.0, 0.3716, 0.1667, 0.1858, 0.1667, 0.371, 0.0, 0.5566, 0.0, 0.5574, 0.1667, 0.3716, 0.1667, 0.0, 0.8333, 0.187, 0.8333, 0.1873, 1.0, 0.0, 1.0, 0.187, 0.8333, 0.374, 0.8333, 0.3746, 1.0, 0.1873, 1.0, 0.374, 0.8333, 0.561, 0.8333, 0.5618, 1.0, 0.3746, 1.0])
me_plane_003.update()
arm_armature = bpy.data.armatures.new('Armature')  # bones are not reproduced

# ---- objects
ob_cube = bpy.data.objects.new('Cube', me_cube)
ob_light = bpy.data.objects.new('Light', light_light)
ob_camera = bpy.data.objects.new('Camera', cam_camera)
ob_empty = bpy.data.objects.new('Empty', None)
ob_armature = bpy.data.objects.new('Armature', arm_armature)
ob_empty_001 = bpy.data.objects.new('Empty.001', None)
ob_plane = bpy.data.objects.new('Plane', me_plane)
ob_plane_001 = bpy.data.objects.new('Plane.001', me_plane_001)
ob_plane_002 = bpy.data.objects.new('Plane.002', me_plane_002)
ob_plane_003 = bpy.data.objects.new('Plane.003', me_plane_003)

# ---- transforms, parenting, visibility, modifiers, constraints
ob_cube.location = (-7.286e-18, 0.1444, 0.907)
ob_cube.rotation_euler = (-0.5503, -1.161e-16, 3.278e-17)
ob_cube.scale = (0.3386, 0.3386, 0.7759)
ob_cube.lock_rotations_4d = False
ob_cube.empty_display_type = 'ARROWS'
ob_cube.hide_render = True
ob_cube.lineart.crease_threshold = 0.0
_m = ob_cube.modifiers.new('Mirror', 'MIRROR')
_m.use_clip = True
_m = ob_cube.modifiers.new('Subdivision', 'SUBSURF')
_m.levels = 2
_m = ob_cube.modifiers.new('Smooth by Angle', 'NODES')
_m.node_group = ng_smooth_by_angle
_m.use_pin_to_last = True
_m.show_group_selector = False
ob_light.location = (4.076, 1.005, 5.904)
ob_light.rotation_euler = (0.6503, 0.05522, 1.866)
ob_light.lock_rotations_4d = False
ob_light.empty_display_type = 'ARROWS'
ob_light.color = (0.0, 0.0, 0.0, 0.0)
ob_light.lineart.crease_threshold = 0.0
ob_camera.location = (7.359, -6.926, 4.958)
ob_camera.rotation_euler = (1.109, 0.0, 0.8149)
ob_camera.lock_rotations_4d = False
ob_camera.empty_display_type = 'ARROWS'
ob_camera.color = (0.0, 0.0, 0.0, 0.0)
ob_camera.display_type = 'WIRE'
ob_camera.lineart.crease_threshold = 0.0
ob_empty.location = (-2.783e-16, 0.04422, 0.6186)
ob_empty.rotation_euler = (1.571, -0.0, 1.571)
ob_empty.scale = (0.4349, 0.4349, 0.4349)
ob_empty.empty_display_type = 'IMAGE'
ob_empty.empty_display_size = 5.0
ob_empty.empty_image_depth = 'FRONT'
ob_empty.show_empty_image_perspective = False
ob_empty.use_empty_image_alpha = True
ob_empty.empty_image_side = 'FRONT'
ob_empty.color = (1.0, 1.0, 1.0, 0.3307)
ob_armature.location = (0.186, -0.009416, 1.186)
ob_empty_001.location = (0.1714, -0.01435, 1.288)
ob_empty_001.rotation_euler = (1.571, -3.894e-08, 2.356)
ob_empty_001.scale = (0.7474, 0.7474, 0.7474)
ob_empty_001.empty_display_type = 'IMAGE'
ob_empty_001.empty_display_size = 5.0
ob_empty_001.empty_image_depth = 'FRONT'
ob_empty_001.use_empty_image_alpha = True
ob_empty_001.color = (1.0, 1.0, 1.0, 0.7927)
ob_plane.parent = ob_armature
ob_plane.matrix_parent_inverse = Matrix(((1.0, -0.0, -0.0, -0.186), (-0.0, 1.0, 0.0, 0.009416), (-0.0, -0.0, 1.0, -1.186), (-0.0, 0.0, -0.0, 1.0)))
ob_plane.location = (0.878, -0.8169, 2.008)
ob_plane.rotation_euler = (1.571, -0.0, 2.281)
ob_plane.scale = (0.2985, 0.2985, 0.2985)
_vg = ob_plane.vertex_groups.new(name='body')
_vg = ob_plane.vertex_groups.new(name='Bone')
_vg = ob_plane.vertex_groups.new(name='Bone.001')
_vg = ob_plane.vertex_groups.new(name='Bone.002')
_vg.add([0, 1, 2, 3], 1.0, 'REPLACE')
_vg = ob_plane.vertex_groups.new(name='Bone.004')
_vg = ob_plane.vertex_groups.new(name='Bone.005')
_vg = ob_plane.vertex_groups.new(name='Bone.006')
_vg = ob_plane.vertex_groups.new(name='Bone.007')
_vg = ob_plane.vertex_groups.new(name='Bone.014')
_vg = ob_plane.vertex_groups.new(name='Bone.008')
_vg = ob_plane.vertex_groups.new(name='Bone.011')
_vg = ob_plane.vertex_groups.new(name='Bone.009')
_vg = ob_plane.vertex_groups.new(name='Bone.012')
_vg = ob_plane.vertex_groups.new(name='Bone.010')
_vg = ob_plane.vertex_groups.new(name='Bone.013')
_vg = ob_plane.vertex_groups.new(name='body.001')
_vg = ob_plane.vertex_groups.new(name='body.002')
_m = ob_plane.modifiers.new('Armature', 'ARMATURE')
_m.object = ob_armature
ob_plane_001.parent = ob_armature
ob_plane_001.matrix_parent_inverse = Matrix(((1.0, -0.0, -0.0, -0.186), (-0.0, 1.0, 0.0, 0.009416), (-0.0, -0.0, 1.0, -1.186), (-0.0, 0.0, -0.0, 1.0)))
ob_plane_001.location = (0.3658, -0.2744, 1.476)
ob_plane_001.rotation_euler = (1.571, -0.0, 2.281)
ob_plane_001.scale = (0.2985, 0.2985, 0.2985)
_vg = ob_plane_001.vertex_groups.new(name='body')
_vg = ob_plane_001.vertex_groups.new(name='Bone')
_vg.add([0, 1, 2, 3], 1.0, 'REPLACE')
_vg = ob_plane_001.vertex_groups.new(name='Bone.001')
_vg = ob_plane_001.vertex_groups.new(name='Bone.002')
_vg = ob_plane_001.vertex_groups.new(name='Bone.004')
_vg = ob_plane_001.vertex_groups.new(name='Bone.005')
_vg = ob_plane_001.vertex_groups.new(name='Bone.006')
_vg = ob_plane_001.vertex_groups.new(name='Bone.007')
_vg = ob_plane_001.vertex_groups.new(name='Bone.014')
_vg = ob_plane_001.vertex_groups.new(name='Bone.008')
_vg = ob_plane_001.vertex_groups.new(name='Bone.011')
_vg = ob_plane_001.vertex_groups.new(name='Bone.009')
_vg = ob_plane_001.vertex_groups.new(name='Bone.012')
_vg = ob_plane_001.vertex_groups.new(name='Bone.010')
_vg = ob_plane_001.vertex_groups.new(name='Bone.013')
_vg = ob_plane_001.vertex_groups.new(name='body.001')
_vg = ob_plane_001.vertex_groups.new(name='body.002')
_m = ob_plane_001.modifiers.new('Armature', 'ARMATURE')
_m.object = ob_armature
ob_plane_002.parent = ob_armature
ob_plane_002.matrix_parent_inverse = Matrix(((1.0, -0.0, -0.0, -0.186), (-0.0, 1.0, 0.0, 0.009416), (-0.0, -0.0, 1.0, -1.186), (-0.0, 0.0, -0.0, 1.0)))
ob_plane_002.location = (0.5649, -0.3294, 1.729)
ob_plane_002.rotation_euler = (1.571, -0.0, 2.281)
ob_plane_002.scale = (0.2985, 0.2985, 0.2985)
_vg = ob_plane_002.vertex_groups.new(name='body')
_vg = ob_plane_002.vertex_groups.new(name='Bone')
_vg = ob_plane_002.vertex_groups.new(name='Bone.001')
_vg.add([0, 1, 2, 3], 1.0, 'REPLACE')
_vg = ob_plane_002.vertex_groups.new(name='Bone.002')
_vg = ob_plane_002.vertex_groups.new(name='Bone.004')
_vg = ob_plane_002.vertex_groups.new(name='Bone.005')
_vg = ob_plane_002.vertex_groups.new(name='Bone.006')
_vg = ob_plane_002.vertex_groups.new(name='Bone.007')
_vg = ob_plane_002.vertex_groups.new(name='Bone.014')
_vg = ob_plane_002.vertex_groups.new(name='Bone.008')
_vg = ob_plane_002.vertex_groups.new(name='Bone.011')
_vg = ob_plane_002.vertex_groups.new(name='Bone.009')
_vg = ob_plane_002.vertex_groups.new(name='Bone.012')
_vg = ob_plane_002.vertex_groups.new(name='Bone.010')
_vg = ob_plane_002.vertex_groups.new(name='Bone.013')
_vg = ob_plane_002.vertex_groups.new(name='body.001')
_vg = ob_plane_002.vertex_groups.new(name='body.002')
_m = ob_plane_002.modifiers.new('Armature', 'ARMATURE')
_m.object = ob_armature
ob_plane_003.parent = ob_armature
ob_plane_003.matrix_parent_inverse = Matrix(((1.0, -0.0, -0.0, -0.186), (-0.0, 1.0, 0.0, 0.009416), (-0.0, -0.0, 1.0, -1.186), (-0.0, 0.0, -0.0, 1.0)))
ob_plane_003.location = (0.878, -0.8169, 2.008)
ob_plane_003.rotation_euler = (1.571, -0.0, 2.281)
ob_plane_003.scale = (0.2985, 0.2985, 0.2985)
_vg = ob_plane_003.vertex_groups.new(name='body')
_vg = ob_plane_003.vertex_groups.new(name='Bone')
for _i, _w in zip([2, 3, 4, 5, 6, 7, 8, 9, 10, 11, 12, 13, 14, 15, 16, 17, 18, 19, 20, 21, 22, 23, 24, 25, 26, 27, 28, 29, 35, 36, 37, 38, 39, 40, 41, 42, 43, 44, 45, 46, 47, 48, 49, 50, 51, 52, 53, 54, 55, 56, 57, 58, 59, 60, 61, 62, 63, 64, 65, 66, 67, 68, 69, 70, 71, 72, 73, 74, 75, 76, 77, 78, 79, 80, 81, 82, 83, 84, 85, 86, 87, 88, 89, 90, 91, 92, 93, 94, 95, 96, 97, 98, 99, 100, 101, 102, 103, 104, 105, 106, 107, 108, 109, 110, 111, 112, 113, 114, 115, 116, 117, 118, 119, 120, 121, 122, 123, 124, 125, 126, 127, 128, 129, 130, 131, 132, 133, 134, 135, 136, 137, 138, 139, 140, 141, 142, 143, 144, 145, 146], [1.0, 1.0, 0.9935, 0.1256, 0.9661, 0.8485, 0.6212, 0.3971, 0.01113, 0.8228, 0.2186, 0.4232, 0.6042, 0.7472, 0.03833, 2.629e-07, 0.03544, 0.001814, 0.0001084, 1.469e-08, 0.007689, 1.342e-05, 0.0005136, 0.02615, 0.02287, 0.009718, 0.005172, 0.01813, 1.0, 1.0, 1.0, 1.0, 1.0, 0.03088, 0.04924, 0.06443, 0.07904, 0.09171, 0.3865, 0.3561, 0.3134, 0.2699, 0.234, 0.6071, 0.571, 0.5236, 0.4756, 0.4378, 0.833, 0.7855, 0.7299, 0.6744, 0.6253, 0.9552, 0.9411, 0.9221, 0.8829, 0.782, 0.9943, 0.9889, 0.9692, 0.9436, 0.904, 0.03227, 0.02344, 0.0002227, 0.0, 0.0, 0.02802, 0.02529, 0.01591, 0.01962, 0.03023, 0.0007537, 0.001073, 0.001297, 0.001489, 0.001666, 2.319e-05, 4.047e-05, 6.05e-05, 7.948e-05, 9.603e-05, 3.635e-08, 6.922e-08, 1.17e-07, 1.67e-07, 2.139e-07, 0.006425, 0.007466, 0.008161, 0.008764, 0.009291, 0.02294, 0.02316, 0.02292, 0.02182, 0.02009, 0.04244, 3.219e-06, 0.03596, 0.02609, 0.01441, 0.004025, 0.0005377, 0.9953, 0.9989, 0.9543, 0.9386, 0.9914, 0.9875, 0.984, 0.9756, 0.9766, 0.9583, 0.9691, 0.9432, 0.9617, 0.9388, 3.383e-08, 8.774e-08, 2.482e-07, 1.103e-08, 7.431e-09, 3.684e-09, 1.942e-07, 8.313e-08, 2.88e-08, 1.305e-07, 6.882e-08, 2.378e-08, 7.848e-08, 4.944e-08, 1.875e-08, 4.543e-08, 3.151e-08, 1.373e-08, 2.645e-08, 1.824e-08, 8.708e-09]): _vg.add([_i], _w, 'REPLACE')
_vg = ob_plane_003.vertex_groups.new(name='Bone.001')
for _i, _w in zip([4, 5, 6, 7, 8, 9, 10, 11, 12, 13, 14, 15, 16, 17, 18, 19, 20, 21, 22, 23, 24, 25, 26, 27, 28, 29, 40, 41, 42, 43, 44, 45, 46, 47, 48, 49, 50, 51, 52, 53, 54, 55, 56, 57, 58, 59, 60, 61, 62, 63, 64, 65, 66, 67, 68, 69, 70, 71, 72, 73, 74, 75, 76, 77, 78, 79, 80, 81, 82, 83, 84, 85, 86, 87, 88, 89, 90, 91, 92, 93, 94, 95, 96, 97, 98, 99, 100, 101, 102, 103, 104, 105, 106, 107, 108, 109, 110, 111, 112, 113, 114, 115, 116, 117, 118, 119, 120, 121, 122, 123, 124, 125, 126, 127, 128, 129, 130, 131, 132, 133, 134, 135, 136, 137, 138, 139, 140, 141, 142, 143, 144, 145, 146], [0.006497, 0.8123, 0.03391, 0.1515, 0.3788, 0.6017, 0.9777, 0.1772, 0.7814, 0.5768, 0.3958, 0.2528, 0.903, 0.04022, 0.756, 0.2251, 0.09336, 0.01001, 0.9239, 0.01845, 0.03658, 0.471, 0.511, 0.3141, 0.08953, 0.2264, 0.9382, 0.9015, 0.8711, 0.8419, 0.8166, 0.6125, 0.6433, 0.6863, 0.7299, 0.7659, 0.3929, 0.429, 0.4764, 0.5244, 0.5622, 0.167, 0.2145, 0.2701, 0.3256, 0.3747, 0.04475, 0.05895, 0.07794, 0.1171, 0.218, 0.005652, 0.01105, 0.03077, 0.05635, 0.09598, 0.9128, 0.9531, 0.9996, 1.0, 1.0, 0.5624, 0.693, 0.8442, 0.8363, 0.7743, 0.0543, 0.0923, 0.1267, 0.1551, 0.1847, 0.02478, 0.04311, 0.06477, 0.08105, 0.09035, 0.01205, 0.01826, 0.02761, 0.03548, 0.03945, 0.1254, 0.172, 0.2128, 0.247, 0.2794, 0.4742, 0.425, 0.3649, 0.306, 0.2578, 0.9116, 1.0, 0.9239, 0.9478, 0.9712, 0.9919, 0.9989, 0.004728, 0.001119, 0.04574, 0.0614, 0.008555, 0.01253, 0.01599, 0.02443, 0.02343, 0.04171, 0.03086, 0.05676, 0.0383, 0.06123, 0.002206, 0.005723, 0.01713, 0.005385, 0.002033, 0.0008045, 0.01652, 0.005695, 0.001973, 0.0144, 0.005047, 0.001739, 0.01088, 0.00403, 0.001505, 0.007651, 0.003041, 0.001272, 0.005962, 0.002361, 0.001038]): _vg.add([_i], _w, 'REPLACE')
_vg = ob_plane_003.vertex_groups.new(name='Bone.002')
for _i, _w in zip([0, 1, 5, 9, 10, 12, 16, 17, 18, 19, 20, 21, 22, 23, 24, 25, 26, 27, 28, 29, 30, 31, 32, 33, 34, 40, 41, 42, 43, 44, 45, 46, 47, 48, 49, 70, 71, 72, 73, 74, 75, 76, 77, 78, 79, 80, 81, 82, 83, 84, 85, 86, 87, 88, 89, 90, 91, 92, 93, 94, 95, 96, 97, 98, 99, 100, 101, 102, 103, 104, 105, 106, 107, 108, 109, 110, 111, 126, 127, 128, 129, 130, 131, 132, 133, 134, 135, 136, 137, 138, 139, 140, 141, 142, 143, 144, 145, 146], [1.0, 1.0, 0.06209, 0.001227, 0.01113, 1.673e-06, 0.05869, 0.9598, 0.2085, 0.7731, 0.9065, 0.99, 0.06837, 0.9815, 0.9629, 0.5029, 0.4661, 0.6762, 0.9053, 0.7554, 1.0, 1.0, 1.0, 1.0, 1.0, 0.03088, 0.04924, 0.06443, 0.07904, 0.09171, 0.0009236, 0.0006226, 0.0003643, 0.0001757, 6.389e-05, 0.05494, 0.02344, 0.0002227, 0.0, 0.0, 0.4096, 0.2817, 0.1399, 0.1441, 0.1955, 0.9449, 0.9066, 0.872, 0.8434, 0.8136, 0.9752, 0.9569, 0.9352, 0.9189, 0.9096, 0.9879, 0.9817, 0.9724, 0.9645, 0.9605, 0.8681, 0.8205, 0.779, 0.7443, 0.7113, 0.5029, 0.5519, 0.6121, 0.6722, 0.7221, 0.046, 3.219e-06, 0.04012, 0.02609, 0.01441, 0.004025, 0.0005377, 0.9978, 0.9943, 0.9829, 0.9946, 0.998, 0.9992, 0.9835, 0.9943, 0.998, 0.9856, 0.995, 0.9983, 0.9891, 0.996, 0.9985, 0.9923, 0.997, 0.9987, 0.994, 0.9976, 0.999]): _vg.add([_i], _w, 'REPLACE')
_vg = ob_plane_003.vertex_groups.new(name='Bone.004')
_vg = ob_plane_003.vertex_groups.new(name='Bone.005')
_vg = ob_plane_003.vertex_groups.new(name='Bone.006')
_vg = ob_plane_003.vertex_groups.new(name='Bone.007')
_vg = ob_plane_003.vertex_groups.new(name='Bone.014')
_vg = ob_plane_003.vertex_groups.new(name='Bone.008')
_vg = ob_plane_003.vertex_groups.new(name='Bone.011')
_vg = ob_plane_003.vertex_groups.new(name='Bone.009')
_vg = ob_plane_003.vertex_groups.new(name='Bone.012')
_vg = ob_plane_003.vertex_groups.new(name='Bone.010')
_vg = ob_plane_003.vertex_groups.new(name='Bone.013')
_vg = ob_plane_003.vertex_groups.new(name='body.001')
_vg = ob_plane_003.vertex_groups.new(name='body.002')
_m = ob_plane_003.modifiers.new('Armature', 'ARMATURE')
_m.object = ob_armature
_m = ob_plane_003.modifiers.new('Solidify', 'SOLIDIFY')
_m.thickness = 0.1
_m.offset = 1.0

# ---- collection membership
col_collection.objects.link(ob_cube)
col_collection.objects.link(ob_light)
col_collection.objects.link(ob_camera)
col_collection.objects.link(ob_empty)
col_collection.objects.link(ob_armature)
col_collection.objects.link(ob_empty_001)
col_collection.objects.link(ob_plane)
col_collection.objects.link(ob_plane_001)
col_collection.objects.link(ob_plane_002)
col_collection.objects.link(ob_plane_003)

# ---- scene / render settings (as saved in the file)
scene.camera = ob_camera
scene.frame_start = 1; scene.frame_end = 250; scene.frame_set(20)
scene.render.engine = 'BLENDER_EEVEE_NEXT'
scene.view_settings.view_transform = 'Filmic'
bpy.context.view_layer.update()
